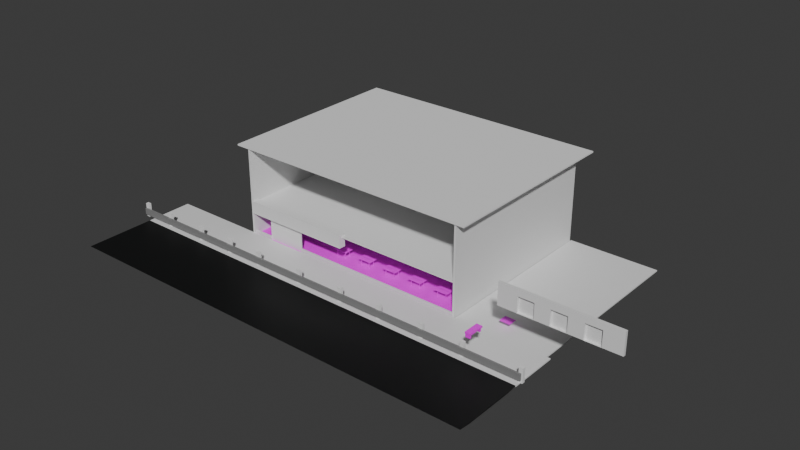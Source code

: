# Source: Card_shop.blend  (saved by Blender 4.1.24; exported with 4.5.12 LTS)
import bpy
from mathutils import Matrix  # noqa: F401  (used for matrix-valued properties, if any)

bpy.ops.wm.read_factory_settings(use_empty=True)
scene = bpy.context.scene
scene.name = 'Scene'

# ---- collections
col_store = bpy.data.collections.new('store'); scene.collection.children.link(col_store)
col_chair = bpy.data.collections.new('chair'); scene.collection.children.link(col_chair)
col_table = bpy.data.collections.new('table'); scene.collection.children.link(col_table)
col_playmat = bpy.data.collections.new('playmat'); scene.collection.children.link(col_playmat)
col_front_store = bpy.data.collections.new('front store'); scene.collection.children.link(col_front_store)

# ---- images (referenced by path relative to the original .blend; pixels are not part of the script)
import os
ASSET_DIR = os.environ.get("B2B_ASSET_DIR", "")  # directory of the original .blend (textures are referenced by path, not embedded)
HERE = os.path.dirname(os.path.abspath(__file__))  # packed textures are extracted next to this script under _unpacked/

def load_image(name, relpath, width, height, colorspace="sRGB"):
    """Load a texture the original file referenced (path relative to the .blend, or extracted next to this script)."""
    p = next((c for c in (os.path.join(HERE, relpath), os.path.join(ASSET_DIR, relpath)) if relpath and os.path.exists(c)), "")
    if p:
        img = bpy.data.images.load(p, check_existing=True)
        img.name = name
    else:  # same state as the original file: an image datablock whose file is absent (Cycles renders it pink)
        img = bpy.data.images.new(name, width, height)
        img.source = "FILE"
        img.filepath = "//" + (relpath or name)
    img.colorspace_settings.name = colorspace
    return img
img_poliigon_slatefloortile_7657_basecolor_jpg = load_image('Poliigon_SlateFloorTile_7657_BaseColor.jpg', 'project texture/2K/Poliigon_SlateFloorTile_7657_BaseColor.jpg', 1024, 1024, 'sRGB')
img_table_col_png = load_image('table_col.png', 'project texture/table/table_col.png', 1024, 1024, 'sRGB')
img_caw_vgv_d_playmat_th_1_0_0_png_001 = load_image('CAW_VGV_D_playmat_th_1_0_0.png.001', 'project pic/CAW_VGV_D_playmat_th_1_0_0.png', 1024, 1024, 'sRGB')
img_vgvc_playmat_th_2_png = load_image('VGVC_playmat_th_2.png', 'project pic/VGVC_playmat_th_2.png', 1024, 1024, 'sRGB')
img_vgv_playmat_th_1_01_png = load_image('vgv_playmat_th_1-01.png', 'project pic/vgv_playmat_th_1-01.png', 1024, 1024, 'sRGB')
img_vgv_shinemon_playmat_th_2_png = load_image('VGV_Shinemon_playmat_th_2.png', 'project pic/VGV_Shinemon_playmat_th_2.png', 1024, 1024, 'sRGB')
img_vgvc_playmat_th_1_png = load_image('VGVC_playmat_th_1.png', 'project pic/VGVC_playmat_th_1.png', 1024, 1024, 'sRGB')

# ---- materials (node trees are filled in below, after node groups)
mat_material = bpy.data.materials.new('Material')
mat_material.alpha_threshold = 0.0
mat_material.use_transparent_shadow = False
mat_material.roughness = 0.5
mat_material.line_color = (0.0, 0.0, 0.0, 1.0)
mat_street = bpy.data.materials.new('street')
mat_street.use_transparent_shadow = False
mat_counter = bpy.data.materials.new('counter')
mat_counter.use_transparent_shadow = False
mat_material_001 = bpy.data.materials.new('Material.001')
mat_material_001.alpha_threshold = 0.0
mat_material_001.use_transparent_shadow = False
mat_material_001.roughness = 0.5
mat_material_001.line_color = (0.0, 0.0, 0.0, 1.0)
mat_table = bpy.data.materials.new('table')
mat_table.use_transparent_shadow = False
mat_playmat1 = bpy.data.materials.new('playmat1')
mat_playmat1.use_transparent_shadow = False
mat_playmat2 = bpy.data.materials.new('playmat2')
mat_playmat2.use_transparent_shadow = False
mat_playmat3 = bpy.data.materials.new('playmat3')
mat_playmat3.use_transparent_shadow = False
mat_playmat4 = bpy.data.materials.new('playmat4')
mat_playmat4.use_transparent_shadow = False
mat_playmat5 = bpy.data.materials.new('playmat5')
mat_playmat5.use_transparent_shadow = False
mat_bar = bpy.data.materials.new('bar')
mat_bar.use_transparent_shadow = False

# ---- material node trees
mat_material.use_nodes = True; mat_material.node_tree.nodes.clear()
_N = mat_material.node_tree.nodes; _L = mat_material.node_tree.links
n0 = _N.new('ShaderNodeOutputMaterial'); n0.name = 'Material Output'; n0.location = (300, 300)
n1 = _N.new('ShaderNodeBsdfPrincipled'); n1.name = 'Principled BSDF'; n1.location = (10, 300)
n1.inputs[3].default_value = 1.45
_L.new(n1.outputs[0], n0.inputs[0])
n0.is_active_output = True
mat_street.use_nodes = True; mat_street.node_tree.nodes.clear()
_N = mat_street.node_tree.nodes; _L = mat_street.node_tree.links
n0 = _N.new('ShaderNodeBsdfPrincipled'); n0.name = 'Principled BSDF'; n0.location = (10, 300)
n0.inputs[0].default_value = (0.003567, 0.003937, 0.004038, 1.0)
n1 = _N.new('ShaderNodeOutputMaterial'); n1.name = 'Material Output'; n1.location = (300, 300)
_L.new(n0.outputs[0], n1.inputs[0])
n1.is_active_output = True
mat_counter.use_nodes = True; mat_counter.node_tree.nodes.clear()
_N = mat_counter.node_tree.nodes; _L = mat_counter.node_tree.links
n0 = _N.new('ShaderNodeBsdfPrincipled'); n0.name = 'Principled BSDF'; n0.location = (10, 300)
n0.inputs[0].default_value = (0.8003, 0.201, 0.3631, 1.0)
n1 = _N.new('ShaderNodeOutputMaterial'); n1.name = 'Material Output'; n1.location = (300, 300)
_L.new(n0.outputs[0], n1.inputs[0])
n1.is_active_output = True
mat_material_001.use_nodes = True; mat_material_001.node_tree.nodes.clear()
_N = mat_material_001.node_tree.nodes; _L = mat_material_001.node_tree.links
n0 = _N.new('ShaderNodeOutputMaterial'); n0.name = 'Material Output'; n0.location = (391, 209)
n1 = _N.new('ShaderNodeBsdfPrincipled'); n1.name = 'Principled BSDF'; n1.location = (101, 209)
n1.inputs[3].default_value = 1.45
n2 = _N.new('ShaderNodeTexImage'); n2.name = 'Image Texture'; n2.location = (-189, 189)
n2.image = img_poliigon_slatefloortile_7657_basecolor_jpg
_L.new(n1.outputs[0], n0.inputs[0])
_L.new(n2.outputs[0], n1.inputs[0])
n0.is_active_output = True
mat_table.use_nodes = True; mat_table.node_tree.nodes.clear()
_N = mat_table.node_tree.nodes; _L = mat_table.node_tree.links
n0 = _N.new('ShaderNodeBsdfPrincipled'); n0.name = 'Principled BSDF'; n0.location = (10, 300)
n1 = _N.new('ShaderNodeOutputMaterial'); n1.name = 'Material Output'; n1.location = (300, 300)
n2 = _N.new('ShaderNodeTexImage'); n2.name = 'Image Texture'; n2.location = (-280, 280)
n2.image = img_table_col_png
_L.new(n0.outputs[0], n1.inputs[0])
_L.new(n2.outputs[0], n0.inputs[0])
n1.is_active_output = True
mat_playmat1.use_nodes = True; mat_playmat1.node_tree.nodes.clear()
_N = mat_playmat1.node_tree.nodes; _L = mat_playmat1.node_tree.links
n0 = _N.new('ShaderNodeBsdfPrincipled'); n0.name = 'Principled BSDF'; n0.location = (10, 300)
n1 = _N.new('ShaderNodeOutputMaterial'); n1.name = 'Material Output'; n1.location = (300, 300)
n2 = _N.new('ShaderNodeTexImage'); n2.name = 'Image Texture'; n2.location = (-280, 275)
n2.image = img_caw_vgv_d_playmat_th_1_0_0_png_001
_L.new(n0.outputs[0], n1.inputs[0])
_L.new(n2.outputs[0], n0.inputs[0])
n1.is_active_output = True
mat_playmat2.use_nodes = True; mat_playmat2.node_tree.nodes.clear()
_N = mat_playmat2.node_tree.nodes; _L = mat_playmat2.node_tree.links
n0 = _N.new('ShaderNodeBsdfPrincipled'); n0.name = 'Principled BSDF'; n0.location = (10, 300)
n1 = _N.new('ShaderNodeOutputMaterial'); n1.name = 'Material Output'; n1.location = (300, 300)
n2 = _N.new('ShaderNodeTexImage'); n2.name = 'Image Texture'; n2.location = (-280, 280)
n2.image = img_vgvc_playmat_th_2_png
_L.new(n0.outputs[0], n1.inputs[0])
_L.new(n2.outputs[0], n0.inputs[0])
n1.is_active_output = True
mat_playmat3.use_nodes = True; mat_playmat3.node_tree.nodes.clear()
_N = mat_playmat3.node_tree.nodes; _L = mat_playmat3.node_tree.links
n0 = _N.new('ShaderNodeBsdfPrincipled'); n0.name = 'Principled BSDF'; n0.location = (10, 300)
n1 = _N.new('ShaderNodeOutputMaterial'); n1.name = 'Material Output'; n1.location = (300, 300)
n2 = _N.new('ShaderNodeTexImage'); n2.name = 'Image Texture'; n2.location = (-280, 280)
n2.image = img_vgv_playmat_th_1_01_png
_L.new(n0.outputs[0], n1.inputs[0])
_L.new(n2.outputs[0], n0.inputs[0])
n1.is_active_output = True
mat_playmat4.use_nodes = True; mat_playmat4.node_tree.nodes.clear()
_N = mat_playmat4.node_tree.nodes; _L = mat_playmat4.node_tree.links
n0 = _N.new('ShaderNodeBsdfPrincipled'); n0.name = 'Principled BSDF'; n0.location = (10, 300)
n1 = _N.new('ShaderNodeOutputMaterial'); n1.name = 'Material Output'; n1.location = (300, 300)
n2 = _N.new('ShaderNodeTexImage'); n2.name = 'Image Texture'; n2.location = (-280, 280)
n2.image = img_vgv_shinemon_playmat_th_2_png
_L.new(n0.outputs[0], n1.inputs[0])
_L.new(n2.outputs[0], n0.inputs[0])
n1.is_active_output = True
mat_playmat5.use_nodes = True; mat_playmat5.node_tree.nodes.clear()
_N = mat_playmat5.node_tree.nodes; _L = mat_playmat5.node_tree.links
n0 = _N.new('ShaderNodeBsdfPrincipled'); n0.name = 'Principled BSDF'; n0.location = (10, 300)
n1 = _N.new('ShaderNodeOutputMaterial'); n1.name = 'Material Output'; n1.location = (300, 300)
n2 = _N.new('ShaderNodeTexImage'); n2.name = 'Image Texture'; n2.location = (-280, 280)
n2.image = img_vgvc_playmat_th_1_png
_L.new(n0.outputs[0], n1.inputs[0])
_L.new(n2.outputs[0], n0.inputs[0])
n1.is_active_output = True
mat_bar.use_nodes = True; mat_bar.node_tree.nodes.clear()
_N = mat_bar.node_tree.nodes; _L = mat_bar.node_tree.links
n0 = _N.new('ShaderNodeBsdfPrincipled'); n0.name = 'Principled BSDF'; n0.location = (10, 300)
n0.inputs[0].default_value = (0.2247, 0.2247, 0.2247, 1.0)
n1 = _N.new('ShaderNodeOutputMaterial'); n1.name = 'Material Output'; n1.location = (300, 300)
_L.new(n0.outputs[0], n1.inputs[0])
n1.is_active_output = True

# ---- world
world_world = bpy.data.worlds.new('World'); scene.world = world_world
world_world.use_nodes = True; world_world.node_tree.nodes.clear()
_N = world_world.node_tree.nodes; _L = world_world.node_tree.links
n0 = _N.new('ShaderNodeOutputWorld'); n0.name = 'World Output'; n0.location = (300, 300)
n1 = _N.new('ShaderNodeBackground'); n1.name = 'Background'; n1.location = (10, 300)
n1.inputs[0].default_value = (0.05088, 0.05088, 0.05088, 1.0)
_L.new(n1.outputs[0], n0.inputs[0])
n0.is_active_output = True
world_world.color = (0.05088, 0.05088, 0.05088)
world_world.use_sun_shadow = False
world_world.sun_shadow_jitter_overblur = 0.0

# ---- meshes
me_cube_001 = bpy.data.meshes.new('Cube.001')
me_cube_001.from_pydata([(1.224, 1.662, -0.9831), (1.224, 1.662, -1.002), (1.224, -1.662, -0.9831), (1.224, -1.662, -1.002), (-1.224, 1.662, -0.9831), (-1.224, 1.662, -1.002), (-1.224, -1.662, -0.9831), (-1.224, -1.662, -1.002)], [], [(0, 4, 6, 2), (3, 2, 6, 7), (7, 6, 4, 5), (5, 1, 3, 7), (1, 0, 2, 3), (5, 4, 0, 1)])
_uv = me_cube_001.uv_layers.new(name='UVMap')
_uv.uv.foreach_set('vector', [0.625, 0.5, 0.875, 0.5, 0.875, 0.75, 0.625, 0.75, 0.375, 0.75, 0.625, 0.75, 0.625, 1.0, 0.375, 1.0, 0.375, 0.0, 0.625, 0.0, 0.625, 0.25, 0.375, 0.25, 0.125, 0.5, 0.375, 0.5, 0.375, 0.75, 0.125, 0.75, 0.375, 0.5, 0.625, 0.5, 0.625, 0.75, 0.375, 0.75, 0.375, 0.25, 0.625, 0.25, 0.625, 0.5, 0.375, 0.5])
me_cube_001.materials.append(mat_material)
me_cube_001.use_mirror_vertex_groups = False
me_cube_001.update()
me_cube_022 = bpy.data.meshes.new('Cube.022')
me_cube_022.from_pydata([(1.224, 2.428, -0.9831), (1.224, 1.662, -1.002), (1.224, -2.428, -0.9831), (1.224, -1.662, -1.002), (-1.224, 2.428, -0.9831), (-1.224, 1.662, -1.002), (-1.224, -2.428, -0.9831), (-1.224, -1.662, -1.002)], [], [(0, 4, 6, 2), (3, 2, 6, 7), (7, 6, 4, 5), (5, 1, 3, 7), (1, 0, 2, 3), (5, 4, 0, 1)])
me_cube_022.polygons.foreach_set('material_index', [1, 1, 1, 1, 1, 1])
_uv = me_cube_022.uv_layers.new(name='UVMap')
_uv.uv.foreach_set('vector', [0.625, 0.5, 0.875, 0.5, 0.875, 0.75, 0.625, 0.75, 0.375, 0.75, 0.625, 0.75, 0.625, 1.0, 0.375, 1.0, 0.375, 0.0, 0.625, 0.0, 0.625, 0.25, 0.375, 0.25, 0.125, 0.5, 0.375, 0.5, 0.375, 0.75, 0.125, 0.75, 0.375, 0.5, 0.625, 0.5, 0.625, 0.75, 0.375, 0.75, 0.375, 0.25, 0.625, 0.25, 0.625, 0.5, 0.375, 0.5])
me_cube_022.materials.append(mat_material)
me_cube_022.materials.append(mat_street)
me_cube_022.use_mirror_vertex_groups = False
me_cube_022.update()
me_cube_044 = bpy.data.meshes.new('Cube.044')
me_cube_044.from_pydata([(1.224, 1.662, -0.9831), (1.224, 1.662, -1.002), (1.224, -1.662, -0.9831), (1.224, -1.662, -1.002), (-1.224, 1.662, -0.9831), (-1.224, 1.662, -1.002), (-1.224, -1.662, -0.9831), (-1.224, -1.662, -1.002)], [], [(0, 4, 6, 2), (3, 2, 6, 7), (7, 6, 4, 5), (5, 1, 3, 7), (1, 0, 2, 3), (5, 4, 0, 1)])
_uv = me_cube_044.uv_layers.new(name='UVMap')
_uv.uv.foreach_set('vector', [0.625, 0.5, 0.875, 0.5, 0.875, 0.75, 0.625, 0.75, 0.375, 0.75, 0.625, 0.75, 0.625, 1.0, 0.375, 1.0, 0.375, 0.0, 0.625, 0.0, 0.625, 0.25, 0.375, 0.25, 0.125, 0.5, 0.375, 0.5, 0.375, 0.75, 0.125, 0.75, 0.375, 0.5, 0.625, 0.5, 0.625, 0.75, 0.375, 0.75, 0.375, 0.25, 0.625, 0.25, 0.625, 0.5, 0.375, 0.5])
me_cube_044.materials.append(mat_material)
me_cube_044.use_mirror_vertex_groups = False
me_cube_044.update()
me_cube_002 = bpy.data.meshes.new('Cube.002')
me_cube_002.from_pydata([(1.0, 9.453, 13.52), (1.0, 9.453, -1.0), (1.0, -12.74, 13.52), (1.0, -12.74, -1.0), (0.5282, 9.453, 13.52), (0.5282, 9.453, -1.0), (0.5282, -12.74, 13.52), (0.5282, -12.74, -1.0)], [], [(0, 4, 6, 2), (3, 2, 6, 7), (7, 6, 4, 5), (5, 1, 3, 7), (1, 0, 2, 3), (5, 4, 0, 1)])
_uv = me_cube_002.uv_layers.new(name='UVMap')
_uv.uv.foreach_set('vector', [0.625, 0.5, 0.875, 0.5, 0.875, 0.75, 0.625, 0.75, 0.375, 0.75, 0.625, 0.75, 0.625, 1.0, 0.375, 1.0, 0.375, 0.0, 0.625, 0.0, 0.625, 0.25, 0.375, 0.25, 0.125, 0.5, 0.375, 0.5, 0.375, 0.75, 0.125, 0.75, 0.375, 0.5, 0.625, 0.5, 0.625, 0.75, 0.375, 0.75, 0.375, 0.25, 0.625, 0.25, 0.625, 0.5, 0.375, 0.5])
me_cube_002.materials.append(mat_material)
me_cube_002.use_mirror_vertex_groups = False
me_cube_002.update()
me_cube_003 = bpy.data.meshes.new('Cube.003')
me_cube_003.from_pydata([(1.0, 9.453, 13.52), (1.0, 9.453, -1.0), (1.0, -12.74, 13.52), (1.0, -12.74, -1.0), (0.5282, 9.453, 13.52), (0.5282, 9.453, -1.0), (0.5282, -12.74, 13.52), (0.5282, -12.74, -1.0)], [], [(0, 4, 6, 2), (3, 2, 6, 7), (7, 6, 4, 5), (5, 1, 3, 7), (1, 0, 2, 3), (5, 4, 0, 1)])
_uv = me_cube_003.uv_layers.new(name='UVMap')
_uv.uv.foreach_set('vector', [0.625, 0.5, 0.875, 0.5, 0.875, 0.75, 0.625, 0.75, 0.375, 0.75, 0.625, 0.75, 0.625, 1.0, 0.375, 1.0, 0.375, 0.0, 0.625, 0.0, 0.625, 0.25, 0.375, 0.25, 0.125, 0.5, 0.375, 0.5, 0.375, 0.75, 0.125, 0.75, 0.375, 0.5, 0.625, 0.5, 0.625, 0.75, 0.375, 0.75, 0.375, 0.25, 0.625, 0.25, 0.625, 0.5, 0.375, 0.5])
me_cube_003.materials.append(mat_material)
me_cube_003.use_mirror_vertex_groups = False
me_cube_003.update()
me_cube_004 = bpy.data.meshes.new('Cube.004')
me_cube_004.from_pydata([(1.0, 13.09, 13.52), (1.0, 13.23, -1.428), (1.0, -15.15, 13.52), (1.0, -15.29, -1.236), (0.5282, 13.09, 13.52), (0.5282, 13.23, -1.428), (0.5282, -15.15, 13.52), (0.5282, -15.29, -1.236)], [], [(0, 4, 6, 2), (3, 2, 6, 7), (7, 6, 4, 5), (5, 1, 3, 7), (1, 0, 2, 3), (5, 4, 0, 1)])
_uv = me_cube_004.uv_layers.new(name='UVMap')
_uv.uv.foreach_set('vector', [0.625, 0.5, 0.875, 0.5, 0.875, 0.75, 0.625, 0.75, 0.375, 0.75, 0.625, 0.75, 0.625, 1.0, 0.375, 1.0, 0.375, 0.0, 0.625, 0.0, 0.625, 0.25, 0.375, 0.25, 0.125, 0.5, 0.375, 0.5, 0.375, 0.75, 0.125, 0.75, 0.375, 0.5, 0.625, 0.5, 0.625, 0.75, 0.375, 0.75, 0.375, 0.25, 0.625, 0.25, 0.625, 0.5, 0.375, 0.5])
me_cube_004.materials.append(mat_material)
me_cube_004.use_mirror_vertex_groups = False
me_cube_004.update()
me_cube_005 = bpy.data.meshes.new('Cube.005')
me_cube_005.from_pydata([(1.0, -1.989, 0.2146), (1.0, -1.989, -1.0), (1.0, -19.98, 0.2146), (1.0, -19.98, -1.0), (0.5282, -1.989, 0.2146), (0.5282, -1.989, -1.0), (0.5282, -19.98, 0.2146), (0.5282, -19.98, -1.0)], [], [(0, 4, 6, 2), (3, 2, 6, 7), (7, 6, 4, 5), (5, 1, 3, 7), (1, 0, 2, 3), (5, 4, 0, 1)])
_uv = me_cube_005.uv_layers.new(name='UVMap')
_uv.uv.foreach_set('vector', [0.625, 0.5, 0.875, 0.5, 0.875, 0.75, 0.625, 0.75, 0.375, 0.75, 0.625, 0.75, 0.625, 1.0, 0.375, 1.0, 0.375, 0.0, 0.625, 0.0, 0.625, 0.25, 0.375, 0.25, 0.125, 0.5, 0.375, 0.5, 0.375, 0.75, 0.125, 0.75, 0.375, 0.5, 0.625, 0.5, 0.625, 0.75, 0.375, 0.75, 0.375, 0.25, 0.625, 0.25, 0.625, 0.5, 0.375, 0.5])
me_cube_005.materials.append(mat_material)
me_cube_005.use_mirror_vertex_groups = False
me_cube_005.update()
me_cube_006 = bpy.data.meshes.new('Cube.006')
me_cube_006.from_pydata([(1.0, 13.09, 0.2146), (1.0, 13.09, -1.0), (1.0, -44.84, 0.2146), (1.0, -44.84, -1.0), (0.5282, 13.09, 0.2146), (0.5282, 13.09, -1.0), (0.5282, -44.84, 0.2146), (0.5282, -44.84, -1.0)], [], [(0, 4, 6, 2), (3, 2, 6, 7), (7, 6, 4, 5), (5, 1, 3, 7), (1, 0, 2, 3), (5, 4, 0, 1)])
_uv = me_cube_006.uv_layers.new(name='UVMap')
_uv.uv.foreach_set('vector', [0.625, 0.5, 0.875, 0.5, 0.875, 0.75, 0.625, 0.75, 0.375, 0.75, 0.625, 0.75, 0.625, 1.0, 0.375, 1.0, 0.375, 0.0, 0.625, 0.0, 0.625, 0.25, 0.375, 0.25, 0.125, 0.5, 0.375, 0.5, 0.375, 0.75, 0.125, 0.75, 0.375, 0.5, 0.625, 0.5, 0.625, 0.75, 0.375, 0.75, 0.375, 0.25, 0.625, 0.25, 0.625, 0.5, 0.375, 0.5])
me_cube_006.materials.append(mat_material)
me_cube_006.use_mirror_vertex_groups = False
me_cube_006.update()
me_cube_007 = bpy.data.meshes.new('Cube.007')
me_cube_007.from_pydata([(1.14, 3.485, 5.096), (1.14, 3.485, 3.191), (1.14, -12.2, 5.096), (1.14, -12.2, 3.191), (0.5282, 4.026, 5.217), (0.5282, 4.026, -1.0), (0.5282, -12.74, 5.217), (0.5282, -12.74, -1.0), (1.14, 4.026, 5.217), (1.14, 4.026, -1.0), (1.14, -12.74, 5.217), (1.14, -12.74, -1.0), (1.026, 3.485, 5.096), (1.026, 3.485, 3.191), (1.026, -12.2, 5.096), (1.026, -12.2, 3.191)], [], [(8, 4, 6, 10), (11, 10, 6, 7), (7, 6, 4, 5), (5, 9, 11, 7), (3, 1, 13, 15), (5, 4, 8, 9), (0, 1, 9, 8), (3, 2, 10, 11), (2, 0, 8, 10), (1, 3, 11, 9), (13, 12, 14, 15), (2, 3, 15, 14), (0, 2, 14, 12), (1, 0, 12, 13)])
_uv = me_cube_007.uv_layers.new(name='UVMap')
_uv.uv.foreach_set('vector', [0.625, 0.5, 0.875, 0.5, 0.875, 0.75, 0.625, 0.75, 0.375, 0.75, 0.625, 0.75, 0.625, 1.0, 0.375, 1.0, 0.375, 0.0, 0.625, 0.0, 0.625, 0.25, 0.375, 0.25, 0.125, 0.5, 0.375, 0.5, 0.375, 0.75, 0.125, 0.75, 0.3967, 0.7419, 0.3967, 0.5081, 0.3967, 0.5081, 0.3967, 0.7419, 0.375, 0.25, 0.625, 0.25, 0.625, 0.5, 0.375, 0.5, 0.6033, 0.5081, 0.3967, 0.5081, 0.375, 0.5, 0.625, 0.5, 0.3967, 0.7419, 0.6033, 0.7419, 0.625, 0.75, 0.375, 0.75, 0.6033, 0.7419, 0.6033, 0.5081, 0.625, 0.5, 0.625, 0.75, 0.3967, 0.5081, 0.3967, 0.7419, 0.375, 0.75, 0.375, 0.5, 0.3967, 0.5081, 0.6033, 0.5081, 0.6033, 0.7419, 0.3967, 0.7419, 0.6033, 0.7419, 0.3967, 0.7419, 0.3967, 0.7419, 0.6033, 0.7419, 0.6033, 0.5081, 0.6033, 0.7419, 0.6033, 0.7419, 0.6033, 0.5081, 0.3967, 0.5081, 0.6033, 0.5081, 0.6033, 0.5081, 0.3967, 0.5081])
me_cube_007.materials.append(mat_material)
me_cube_007.use_mirror_vertex_groups = False
me_cube_007.update()
me_cube_008 = bpy.data.meshes.new('Cube.008')
me_cube_008.from_pydata([(1.0, 2.937, -1.0), (1.0, -12.36, -1.0), (-0.7078, 2.937, -1.0), (-0.7078, -12.36, -1.0), (-1.684, 11.66, -1.0), (-1.684, 6.027, -1.0), (-7.568, 11.66, -1.0), (-7.568, 6.027, -1.0), (1.0, 2.937, 0.7699), (-0.7078, -12.36, 0.7699), (1.0, -12.36, 0.7699), (-0.7078, 2.937, 0.7699), (-1.684, 11.66, 0.7699), (-1.684, 6.027, 0.7699), (-7.568, 11.66, 0.7699), (-7.568, 6.027, 0.7699), (-0.6797, -12.05, 0.7699), (-0.6797, -12.05, 0.8762), (1.028, -12.05, 0.8762), (1.028, 3.247, 0.8762), (-0.6797, 3.247, 0.8762), (-1.656, 6.337, 0.8762), (-1.656, 11.97, 0.8762), (-7.54, 6.337, 0.8762), (-7.54, 11.97, 0.8762), (1.028, 3.247, 0.7699), (1.028, -12.05, 0.7699), (-0.6797, 3.247, 0.7699), (-1.656, 11.97, 0.7699), (-1.656, 6.337, 0.7699), (-7.54, 11.97, 0.7699), (-7.54, 6.337, 0.7699)], [], [(10, 8, 25, 26), (2, 0, 1, 3), (13, 11, 27, 29), (15, 13, 29, 31), (0, 2, 5, 4), (8, 0, 4, 12), (4, 5, 7, 6), (12, 4, 6, 14), (20, 17, 18, 19, 22, 24, 23, 21), (7, 15, 14, 6), (8, 12, 28, 25), (5, 13, 15, 7), (2, 11, 13, 5), (0, 8, 10, 1), (3, 9, 11, 2), (1, 10, 9, 3), (26, 18, 17, 16), (16, 17, 20, 27), (25, 19, 18, 26), (27, 20, 21, 29), (29, 21, 23, 31), (31, 23, 24, 30), (22, 28, 30, 24), (19, 25, 28, 22), (11, 9, 16, 27), (9, 10, 26, 16), (12, 14, 30, 28), (14, 15, 31, 30)])
_uv = me_cube_008.uv_layers.new(name='UVMap')
_uv.uv.foreach_set('vector', [0.6108, 0.75, 0.6108, 0.5, 0.6108, 0.5, 0.6108, 0.75, 0.125, 0.5, 0.375, 0.5, 0.375, 0.75, 0.125, 0.75, 0.6108, 0.25, 0.6108, 0.25, 0.6108, 0.25, 0.6108, 0.25, 0.6108, 0.25, 0.6108, 0.25, 0.6108, 0.25, 0.6108, 0.25, 0.375, 0.5, 0.125, 0.5, 0.125, 0.5, 0.375, 0.5, 0.6108, 0.5, 0.375, 0.5, 0.375, 0.5, 0.6108, 0.5, 0.375, 0.5, 0.125, 0.5, 0.125, 0.5, 0.375, 0.5, 0.6108, 0.5, 0.375, 0.5, 0.375, 0.5, 0.6108, 0.5, 0.875, 0.75, 0.875, 0.75, 0.625, 0.75, 0.625, 0.5, 0.625, 0.5, 0.625, 0.5, 0.875, 0.5, 0.875, 0.5, 0.375, 0.25, 0.6108, 0.25, 0.6108, 0.5, 0.375, 0.5, 0.6108, 0.5, 0.6108, 0.5, 0.6108, 0.5, 0.6108, 0.5, 0.375, 0.25, 0.6108, 0.25, 0.6108, 0.25, 0.375, 0.25, 0.375, 0.25, 0.6108, 0.25, 0.6108, 0.25, 0.375, 0.25, 0.375, 0.5, 0.6108, 0.5, 0.6108, 0.75, 0.375, 0.75, 0.375, 0.0, 0.6108, 0.0, 0.6108, 0.25, 0.375, 0.25, 0.375, 0.75, 0.6108, 0.75, 0.6108, 1.0, 0.375, 1.0, 0.6108, 0.75, 0.625, 0.75, 0.625, 1.0, 0.6108, 1.0, 0.6108, 0.0, 0.625, 0.0, 0.625, 0.25, 0.6108, 0.25, 0.6108, 0.5, 0.625, 0.5, 0.625, 0.75, 0.6108, 0.75, 0.6108, 0.25, 0.625, 0.25, 0.625, 0.25, 0.6108, 0.25, 0.6108, 0.25, 0.625, 0.25, 0.625, 0.25, 0.6108, 0.25, 0.6108, 0.25, 0.625, 0.25, 0.625, 0.5, 0.6108, 0.5, 0.625, 0.5, 0.6108, 0.5, 0.6108, 0.5, 0.625, 0.5, 0.625, 0.5, 0.6108, 0.5, 0.6108, 0.5, 0.625, 0.5, 0.6108, 0.25, 0.6108, 0.0, 0.6108, 0.0, 0.6108, 0.25, 0.6108, 1.0, 0.6108, 0.75, 0.6108, 0.75, 0.6108, 1.0, 0.6108, 0.5, 0.6108, 0.5, 0.6108, 0.5, 0.6108, 0.5, 0.6108, 0.5, 0.6108, 0.25, 0.6108, 0.25, 0.6108, 0.5])
me_cube_008.materials.append(mat_material)
me_cube_008.materials.append(mat_counter)
me_cube_008.use_mirror_vertex_groups = False
me_cube_008.update()
me_cube_012 = bpy.data.meshes.new('Cube.012')
me_cube_012.from_pydata([(-1.0, -1.0, -1.0), (-1.0, -1.0, 3.551), (-1.0, 1.805, -1.0), (-1.0, 1.805, 3.551), (-0.03776, -1.0, -1.0), (-0.03776, -1.0, 3.551), (-0.03776, 1.805, -1.0), (-0.03776, 1.805, 3.551), (-1.0, 0.4168, -1.0), (-1.0, 0.4168, 3.551), (-0.03776, 0.4168, -1.0), (-0.03776, 0.4168, 3.551), (-0.03776, 0.2636, 0.07418), (-0.03776, 0.2636, 3.373), (-0.03776, -0.8673, 3.373), (-0.03776, -0.8673, 0.07418), (-0.03776, 1.672, 0.07418), (-0.03776, 1.672, 3.373), (-0.03776, 0.5701, 3.373), (-0.03776, 0.5701, 0.07418), (-0.1508, 0.2636, 3.373), (-0.1508, 0.2636, 0.07418), (-0.1508, -0.8673, 0.07418), (-0.1508, -0.8673, 3.373), (-0.1508, 1.672, 3.373), (-0.1508, 1.672, 0.07418), (-0.1508, 0.5701, 0.07418), (-0.1508, 0.5701, 3.373), (-0.9867, -6.616, -1.0), (-0.9867, -6.616, 3.551), (-0.9867, -3.811, -1.0), (-0.9867, -3.811, 3.551), (-0.0245, -6.616, -1.0), (-0.0245, -6.616, 3.551), (-0.0245, -3.811, -1.0), (-0.0245, -3.811, 3.551), (-0.9867, -5.199, -1.0), (-0.9867, -5.199, 3.551), (-0.0245, -5.199, -1.0), (-0.0245, -5.199, 3.551), (-0.0245, -5.353, 0.07418), (-0.0245, -5.353, 3.373), (-0.0245, -6.484, 3.373), (-0.0245, -6.484, 0.07418), (-0.0245, -3.944, 0.07418), (-0.0245, -3.944, 3.373), (-0.0245, -5.046, 3.373), (-0.0245, -5.046, 0.07418), (-0.1376, -5.353, 3.373), (-0.1376, -5.353, 0.07418), (-0.1376, -6.484, 0.07418), (-0.1376, -6.484, 3.373), (-0.1376, -3.944, 3.373), (-0.1376, -3.944, 0.07418), (-0.1376, -5.046, 0.07418), (-0.1376, -5.046, 3.373), (-0.9769, -3.826, -1.0), (-0.9769, -3.826, 3.551), (-0.9769, -1.021, -1.0), (-0.9769, -1.021, 3.551), (-0.01469, -3.826, -1.0), (-0.01469, -3.826, 3.551), (-0.01469, -1.021, -1.0), (-0.01469, -1.021, 3.551), (-0.9769, -2.409, -1.0), (-0.9769, -2.409, 3.551), (-0.01469, -2.409, -1.0), (-0.01469, -2.409, 3.551), (-0.01469, -2.562, 0.07418), (-0.01469, -2.562, 3.373), (-0.01469, -3.693, 3.373), (-0.01469, -3.693, 0.07418), (-0.01469, -1.154, 0.07418), (-0.01469, -1.154, 3.373), (-0.01469, -2.256, 3.373), (-0.01469, -2.256, 0.07418), (-0.1278, -2.562, 3.373), (-0.1278, -2.562, 0.07418), (-0.1278, -3.693, 0.07418), (-0.1278, -3.693, 3.373), (-0.1278, -1.154, 3.373), (-0.1278, -1.154, 0.07418), (-0.1278, -2.256, 0.07418), (-0.1278, -2.256, 3.373)], [], [(8, 9, 3, 2), (2, 3, 7, 6), (15, 12, 21, 22), (4, 5, 1, 0), (8, 10, 4, 0), (11, 9, 1, 5), (7, 3, 9, 11), (2, 6, 10, 8), (14, 15, 22, 23), (0, 1, 9, 8), (10, 11, 13, 12), (11, 5, 14, 13), (5, 4, 15, 14), (4, 10, 12, 15), (6, 7, 17, 16), (7, 11, 18, 17), (11, 10, 19, 18), (10, 6, 16, 19), (21, 20, 23, 22), (25, 24, 27, 26), (17, 18, 27, 24), (16, 17, 24, 25), (13, 14, 23, 20), (18, 19, 26, 27), (12, 13, 20, 21), (19, 16, 25, 26), (36, 37, 31, 30), (30, 31, 35, 34), (43, 40, 49, 50), (32, 33, 29, 28), (36, 38, 32, 28), (39, 37, 29, 33), (35, 31, 37, 39), (30, 34, 38, 36), (42, 43, 50, 51), (28, 29, 37, 36), (38, 39, 41, 40), (39, 33, 42, 41), (33, 32, 43, 42), (32, 38, 40, 43), (34, 35, 45, 44), (35, 39, 46, 45), (39, 38, 47, 46), (38, 34, 44, 47), (49, 48, 51, 50), (53, 52, 55, 54), (45, 46, 55, 52), (44, 45, 52, 53), (41, 42, 51, 48), (46, 47, 54, 55), (40, 41, 48, 49), (47, 44, 53, 54), (64, 65, 59, 58), (58, 59, 63, 62), (71, 68, 77, 78), (60, 61, 57, 56), (64, 66, 60, 56), (67, 65, 57, 61), (63, 59, 65, 67), (58, 62, 66, 64), (70, 71, 78, 79), (56, 57, 65, 64), (66, 67, 69, 68), (67, 61, 70, 69), (61, 60, 71, 70), (60, 66, 68, 71), (62, 63, 73, 72), (63, 67, 74, 73), (67, 66, 75, 74), (66, 62, 72, 75), (77, 76, 79, 78), (81, 80, 83, 82), (73, 74, 83, 80), (72, 73, 80, 81), (69, 70, 79, 76), (74, 75, 82, 83), (68, 69, 76, 77), (75, 72, 81, 82)])
_uv = me_cube_012.uv_layers.new(name='UVMap')
_uv.uv.foreach_set('vector', [0.375, 0.1263, 0.625, 0.1263, 0.625, 0.25, 0.375, 0.25, 0.375, 0.25, 0.625, 0.25, 0.625, 0.5, 0.375, 0.5, 0.3833, 0.7365, 0.3833, 0.6372, 0.3833, 0.6372, 0.3833, 0.7365, 0.375, 0.75, 0.625, 0.75, 0.625, 1.0, 0.375, 1.0, 0.125, 0.6237, 0.375, 0.6237, 0.375, 0.75, 0.125, 0.75, 0.625, 0.6237, 0.875, 0.6237, 0.875, 0.75, 0.625, 0.75, 0.625, 0.5, 0.875, 0.5, 0.875, 0.6237, 0.625, 0.6237, 0.125, 0.5, 0.375, 0.5, 0.375, 0.6237, 0.125, 0.6237, 0.6167, 0.7365, 0.3833, 0.7365, 0.3833, 0.7365, 0.6167, 0.7365, 0.375, 0.0, 0.625, 0.0, 0.625, 0.1263, 0.375, 0.1263, 0.375, 0.6237, 0.625, 0.6237, 0.6167, 0.6372, 0.3833, 0.6372, 0.625, 0.6237, 0.625, 0.75, 0.6167, 0.7365, 0.6167, 0.6372, 0.625, 0.75, 0.375, 0.75, 0.3833, 0.7365, 0.6167, 0.7365, 0.375, 0.75, 0.375, 0.6237, 0.3833, 0.6372, 0.3833, 0.7365, 0.375, 0.5, 0.625, 0.5, 0.6167, 0.5135, 0.3833, 0.5135, 0.625, 0.5, 0.625, 0.6237, 0.6167, 0.6103, 0.6167, 0.5135, 0.625, 0.6237, 0.375, 0.6237, 0.3833, 0.6103, 0.6167, 0.6103, 0.375, 0.6237, 0.375, 0.5, 0.3833, 0.5135, 0.3833, 0.6103, 0.3833, 0.6372, 0.6167, 0.6372, 0.6167, 0.7365, 0.3833, 0.7365, 0.3833, 0.5135, 0.6167, 0.5135, 0.6167, 0.6103, 0.3833, 0.6103, 0.6167, 0.5135, 0.6167, 0.6103, 0.6167, 0.6103, 0.6167, 0.5135, 0.3833, 0.5135, 0.6167, 0.5135, 0.6167, 0.5135, 0.3833, 0.5135, 0.6167, 0.6372, 0.6167, 0.7365, 0.6167, 0.7365, 0.6167, 0.6372, 0.6167, 0.6103, 0.3833, 0.6103, 0.3833, 0.6103, 0.6167, 0.6103, 0.3833, 0.6372, 0.6167, 0.6372, 0.6167, 0.6372, 0.3833, 0.6372, 0.3833, 0.6103, 0.3833, 0.5135, 0.3833, 0.5135, 0.3833, 0.6103, 0.375, 0.1263, 0.625, 0.1263, 0.625, 0.25, 0.375, 0.25, 0.375, 0.25, 0.625, 0.25, 0.625, 0.5, 0.375, 0.5, 0.3833, 0.7365, 0.3833, 0.6372, 0.3833, 0.6372, 0.3833, 0.7365, 0.375, 0.75, 0.625, 0.75, 0.625, 1.0, 0.375, 1.0, 0.125, 0.6237, 0.375, 0.6237, 0.375, 0.75, 0.125, 0.75, 0.625, 0.6237, 0.875, 0.6237, 0.875, 0.75, 0.625, 0.75, 0.625, 0.5, 0.875, 0.5, 0.875, 0.6237, 0.625, 0.6237, 0.125, 0.5, 0.375, 0.5, 0.375, 0.6237, 0.125, 0.6237, 0.6167, 0.7365, 0.3833, 0.7365, 0.3833, 0.7365, 0.6167, 0.7365, 0.375, 0.0, 0.625, 0.0, 0.625, 0.1263, 0.375, 0.1263, 0.375, 0.6237, 0.625, 0.6237, 0.6167, 0.6372, 0.3833, 0.6372, 0.625, 0.6237, 0.625, 0.75, 0.6167, 0.7365, 0.6167, 0.6372, 0.625, 0.75, 0.375, 0.75, 0.3833, 0.7365, 0.6167, 0.7365, 0.375, 0.75, 0.375, 0.6237, 0.3833, 0.6372, 0.3833, 0.7365, 0.375, 0.5, 0.625, 0.5, 0.6167, 0.5135, 0.3833, 0.5135, 0.625, 0.5, 0.625, 0.6237, 0.6167, 0.6103, 0.6167, 0.5135, 0.625, 0.6237, 0.375, 0.6237, 0.3833, 0.6103, 0.6167, 0.6103, 0.375, 0.6237, 0.375, 0.5, 0.3833, 0.5135, 0.3833, 0.6103, 0.3833, 0.6372, 0.6167, 0.6372, 0.6167, 0.7365, 0.3833, 0.7365, 0.3833, 0.5135, 0.6167, 0.5135, 0.6167, 0.6103, 0.3833, 0.6103, 0.6167, 0.5135, 0.6167, 0.6103, 0.6167, 0.6103, 0.6167, 0.5135, 0.3833, 0.5135, 0.6167, 0.5135, 0.6167, 0.5135, 0.3833, 0.5135, 0.6167, 0.6372, 0.6167, 0.7365, 0.6167, 0.7365, 0.6167, 0.6372, 0.6167, 0.6103, 0.3833, 0.6103, 0.3833, 0.6103, 0.6167, 0.6103, 0.3833, 0.6372, 0.6167, 0.6372, 0.6167, 0.6372, 0.3833, 0.6372, 0.3833, 0.6103, 0.3833, 0.5135, 0.3833, 0.5135, 0.3833, 0.6103, 0.375, 0.1263, 0.625, 0.1263, 0.625, 0.25, 0.375, 0.25, 0.375, 0.25, 0.625, 0.25, 0.625, 0.5, 0.375, 0.5, 0.3833, 0.7365, 0.3833, 0.6372, 0.3833, 0.6372, 0.3833, 0.7365, 0.375, 0.75, 0.625, 0.75, 0.625, 1.0, 0.375, 1.0, 0.125, 0.6237, 0.375, 0.6237, 0.375, 0.75, 0.125, 0.75, 0.625, 0.6237, 0.875, 0.6237, 0.875, 0.75, 0.625, 0.75, 0.625, 0.5, 0.875, 0.5, 0.875, 0.6237, 0.625, 0.6237, 0.125, 0.5, 0.375, 0.5, 0.375, 0.6237, 0.125, 0.6237, 0.6167, 0.7365, 0.3833, 0.7365, 0.3833, 0.7365, 0.6167, 0.7365, 0.375, 0.0, 0.625, 0.0, 0.625, 0.1263, 0.375, 0.1263, 0.375, 0.6237, 0.625, 0.6237, 0.6167, 0.6372, 0.3833, 0.6372, 0.625, 0.6237, 0.625, 0.75, 0.6167, 0.7365, 0.6167, 0.6372, 0.625, 0.75, 0.375, 0.75, 0.3833, 0.7365, 0.6167, 0.7365, 0.375, 0.75, 0.375, 0.6237, 0.3833, 0.6372, 0.3833, 0.7365, 0.375, 0.5, 0.625, 0.5, 0.6167, 0.5135, 0.3833, 0.5135, 0.625, 0.5, 0.625, 0.6237, 0.6167, 0.6103, 0.6167, 0.5135, 0.625, 0.6237, 0.375, 0.6237, 0.3833, 0.6103, 0.6167, 0.6103, 0.375, 0.6237, 0.375, 0.5, 0.3833, 0.5135, 0.3833, 0.6103, 0.3833, 0.6372, 0.6167, 0.6372, 0.6167, 0.7365, 0.3833, 0.7365, 0.3833, 0.5135, 0.6167, 0.5135, 0.6167, 0.6103, 0.3833, 0.6103, 0.6167, 0.5135, 0.6167, 0.6103, 0.6167, 0.6103, 0.6167, 0.5135, 0.3833, 0.5135, 0.6167, 0.5135, 0.6167, 0.5135, 0.3833, 0.5135, 0.6167, 0.6372, 0.6167, 0.7365, 0.6167, 0.7365, 0.6167, 0.6372, 0.6167, 0.6103, 0.3833, 0.6103, 0.3833, 0.6103, 0.6167, 0.6103, 0.3833, 0.6372, 0.6167, 0.6372, 0.6167, 0.6372, 0.3833, 0.6372, 0.3833, 0.6103, 0.3833, 0.5135, 0.3833, 0.5135, 0.3833, 0.6103])
me_cube_012.update()
me_cube_018 = bpy.data.meshes.new('Cube.018')
me_cube_018.from_pydata([(2.172, 14.35, 1.819), (2.172, 14.35, -1.47), (2.172, -80.79, 1.819), (2.172, -80.79, -1.47), (0.3065, 14.35, 1.819), (0.3065, 14.35, -1.5), (0.3065, -80.79, 1.819), (0.3065, -80.79, -1.5)], [], [(0, 4, 6, 2), (3, 2, 6, 7), (7, 6, 4, 5), (5, 1, 3, 7), (1, 0, 2, 3), (5, 4, 0, 1)])
_uv = me_cube_018.uv_layers.new(name='UVMap')
_uv.uv.foreach_set('vector', [0.625, 0.5, 0.875, 0.5, 0.875, 0.75, 0.625, 0.75, 0.375, 0.75, 0.625, 0.75, 0.625, 1.0, 0.375, 1.0, 0.375, 0.0, 0.625, 0.0, 0.625, 0.25, 0.375, 0.25, 0.125, 0.5, 0.375, 0.5, 0.375, 0.75, 0.125, 0.75, 0.375, 0.5, 0.625, 0.5, 0.625, 0.75, 0.375, 0.75, 0.375, 0.25, 0.625, 0.25, 0.625, 0.5, 0.375, 0.5])
me_cube_018.materials.append(mat_material)
me_cube_018.use_mirror_vertex_groups = False
me_cube_018.update()
me_cube_019 = bpy.data.meshes.new('Cube.019')
me_cube_019.from_pydata([(0.721, -4.219, -1.0), (-6.951, -4.219, 7.016), (0.721, 1.0, -1.0), (-6.951, 1.0, 7.016), (11.18, -4.219, -1.0), (0.7063, -4.219, 7.016), (11.18, 1.0, -1.0), (0.7063, 1.0, 7.016)], [], [(0, 1, 3, 2), (2, 3, 7, 6), (6, 7, 5, 4), (4, 5, 1, 0), (2, 6, 4, 0), (7, 3, 1, 5)])
_uv = me_cube_019.uv_layers.new(name='UVMap')
_uv.uv.foreach_set('vector', [0.375, 0.0, 0.625, 0.0, 0.625, 0.25, 0.375, 0.25, 0.375, 0.25, 0.625, 0.25, 0.625, 0.5, 0.375, 0.5, 0.375, 0.5, 0.625, 0.5, 0.625, 0.75, 0.375, 0.75, 0.375, 0.75, 0.625, 0.75, 0.625, 1.0, 0.375, 1.0, 0.125, 0.5, 0.375, 0.5, 0.375, 0.75, 0.125, 0.75, 0.625, 0.5, 0.875, 0.5, 0.875, 0.75, 0.625, 0.75])
me_cube_019.update()
me_cube_020 = bpy.data.meshes.new('Cube.020')
me_cube_020.from_pydata([(-1.0, -14.77, -1.0), (-1.0, -14.77, -0.646), (-1.0, 1.0, -1.0), (-1.0, 1.0, -0.646), (26.66, -14.77, -1.0), (26.66, -14.77, -0.646), (26.66, 1.0, -1.0), (26.66, 1.0, -0.646)], [], [(0, 1, 3, 2), (2, 3, 7, 6), (6, 7, 5, 4), (4, 5, 1, 0), (2, 6, 4, 0), (7, 3, 1, 5)])
_uv = me_cube_020.uv_layers.new(name='UVMap')
_uv.uv.foreach_set('vector', [0.375, 0.0, 0.625, 0.0, 0.625, 0.25, 0.375, 0.25, 0.375, 0.25, 0.625, 0.25, 0.625, 0.5, 0.375, 0.5, 0.375, 0.5, 0.625, 0.5, 0.625, 0.75, 0.375, 0.75, 0.375, 0.75, 0.625, 0.75, 0.625, 1.0, 0.375, 1.0, 0.125, 0.5, 0.375, 0.5, 0.375, 0.75, 0.125, 0.75, 0.625, 0.5, 0.875, 0.5, 0.875, 0.75, 0.625, 0.75])
me_cube_020.update()
me_cube_021 = bpy.data.meshes.new('Cube.021')
me_cube_021.from_pydata([(-1.0, -1.0, -1.0), (-1.0, -1.0, 3.551), (-1.0, 1.805, -1.0), (-1.0, 1.805, 3.551), (-0.03776, -1.0, -1.0), (-0.03776, -1.0, 3.551), (-0.03776, 1.805, -1.0), (-0.03776, 1.805, 3.551), (-1.0, 0.4168, -1.0), (-1.0, 0.4168, 3.551), (-0.03776, 0.4168, -1.0), (-0.03776, 0.4168, 3.551), (-0.03776, 0.2636, 0.07418), (-0.03776, 0.2636, 3.373), (-0.03776, -0.8673, 3.373), (-0.03776, -0.8673, 0.07418), (-0.03776, 1.672, 0.07418), (-0.03776, 1.672, 3.373), (-0.03776, 0.5701, 3.373), (-0.03776, 0.5701, 0.07418), (-0.1508, 0.2636, 3.373), (-0.1508, 0.2636, 0.07418), (-0.1508, -0.8673, 0.07418), (-0.1508, -0.8673, 3.373), (-0.1508, 1.672, 3.373), (-0.1508, 1.672, 0.07418), (-0.1508, 0.5701, 0.07418), (-0.1508, 0.5701, 3.373)], [], [(8, 9, 3, 2), (2, 3, 7, 6), (15, 12, 21, 22), (4, 5, 1, 0), (8, 10, 4, 0), (11, 9, 1, 5), (7, 3, 9, 11), (2, 6, 10, 8), (14, 15, 22, 23), (0, 1, 9, 8), (10, 11, 13, 12), (11, 5, 14, 13), (5, 4, 15, 14), (4, 10, 12, 15), (6, 7, 17, 16), (7, 11, 18, 17), (11, 10, 19, 18), (10, 6, 16, 19), (21, 20, 23, 22), (25, 24, 27, 26), (17, 18, 27, 24), (16, 17, 24, 25), (13, 14, 23, 20), (18, 19, 26, 27), (12, 13, 20, 21), (19, 16, 25, 26)])
_uv = me_cube_021.uv_layers.new(name='UVMap')
_uv.uv.foreach_set('vector', [0.375, 0.1263, 0.625, 0.1263, 0.625, 0.25, 0.375, 0.25, 0.375, 0.25, 0.625, 0.25, 0.625, 0.5, 0.375, 0.5, 0.3833, 0.7365, 0.3833, 0.6372, 0.3833, 0.6372, 0.3833, 0.7365, 0.375, 0.75, 0.625, 0.75, 0.625, 1.0, 0.375, 1.0, 0.125, 0.6237, 0.375, 0.6237, 0.375, 0.75, 0.125, 0.75, 0.625, 0.6237, 0.875, 0.6237, 0.875, 0.75, 0.625, 0.75, 0.625, 0.5, 0.875, 0.5, 0.875, 0.6237, 0.625, 0.6237, 0.125, 0.5, 0.375, 0.5, 0.375, 0.6237, 0.125, 0.6237, 0.6167, 0.7365, 0.3833, 0.7365, 0.3833, 0.7365, 0.6167, 0.7365, 0.375, 0.0, 0.625, 0.0, 0.625, 0.1263, 0.375, 0.1263, 0.375, 0.6237, 0.625, 0.6237, 0.6167, 0.6372, 0.3833, 0.6372, 0.625, 0.6237, 0.625, 0.75, 0.6167, 0.7365, 0.6167, 0.6372, 0.625, 0.75, 0.375, 0.75, 0.3833, 0.7365, 0.6167, 0.7365, 0.375, 0.75, 0.375, 0.6237, 0.3833, 0.6372, 0.3833, 0.7365, 0.375, 0.5, 0.625, 0.5, 0.6167, 0.5135, 0.3833, 0.5135, 0.625, 0.5, 0.625, 0.6237, 0.6167, 0.6103, 0.6167, 0.5135, 0.625, 0.6237, 0.375, 0.6237, 0.3833, 0.6103, 0.6167, 0.6103, 0.375, 0.6237, 0.375, 0.5, 0.3833, 0.5135, 0.3833, 0.6103, 0.3833, 0.6372, 0.6167, 0.6372, 0.6167, 0.7365, 0.3833, 0.7365, 0.3833, 0.5135, 0.6167, 0.5135, 0.6167, 0.6103, 0.3833, 0.6103, 0.6167, 0.5135, 0.6167, 0.6103, 0.6167, 0.6103, 0.6167, 0.5135, 0.3833, 0.5135, 0.6167, 0.5135, 0.6167, 0.5135, 0.3833, 0.5135, 0.6167, 0.6372, 0.6167, 0.7365, 0.6167, 0.7365, 0.6167, 0.6372, 0.6167, 0.6103, 0.3833, 0.6103, 0.3833, 0.6103, 0.6167, 0.6103, 0.3833, 0.6372, 0.6167, 0.6372, 0.6167, 0.6372, 0.3833, 0.6372, 0.3833, 0.6103, 0.3833, 0.5135, 0.3833, 0.5135, 0.3833, 0.6103])
me_cube_021.update()
me_cube_024 = bpy.data.meshes.new('Cube.024')
me_cube_024.from_pydata([(-1.0, -1.0, -1.0), (-1.0, -1.0, 3.551), (-1.0, 1.805, -1.0), (-1.0, 1.805, 3.551), (-0.03776, -1.0, -1.0), (-0.03776, -1.0, 3.551), (-0.03776, 1.805, -1.0), (-0.03776, 1.805, 3.551), (-1.0, 0.4168, -1.0), (-1.0, 0.4168, 3.551), (-0.03776, 0.4168, -1.0), (-0.03776, 0.4168, 3.551), (-0.03776, 0.2636, 0.07418), (-0.03776, 0.2636, 3.373), (-0.03776, -0.8673, 3.373), (-0.03776, -0.8673, 0.07418), (-0.03776, 1.672, 0.07418), (-0.03776, 1.672, 3.373), (-0.03776, 0.5701, 3.373), (-0.03776, 0.5701, 0.07418), (-0.1508, 0.2636, 3.373), (-0.1508, 0.2636, 0.07418), (-0.1508, -0.8673, 0.07418), (-0.1508, -0.8673, 3.373), (-0.1508, 1.672, 3.373), (-0.1508, 1.672, 0.07418), (-0.1508, 0.5701, 0.07418), (-0.1508, 0.5701, 3.373)], [], [(8, 9, 3, 2), (2, 3, 7, 6), (15, 12, 21, 22), (4, 5, 1, 0), (8, 10, 4, 0), (11, 9, 1, 5), (7, 3, 9, 11), (2, 6, 10, 8), (14, 15, 22, 23), (0, 1, 9, 8), (10, 11, 13, 12), (11, 5, 14, 13), (5, 4, 15, 14), (4, 10, 12, 15), (6, 7, 17, 16), (7, 11, 18, 17), (11, 10, 19, 18), (10, 6, 16, 19), (21, 20, 23, 22), (25, 24, 27, 26), (17, 18, 27, 24), (16, 17, 24, 25), (13, 14, 23, 20), (18, 19, 26, 27), (12, 13, 20, 21), (19, 16, 25, 26)])
_uv = me_cube_024.uv_layers.new(name='UVMap')
_uv.uv.foreach_set('vector', [0.375, 0.1263, 0.625, 0.1263, 0.625, 0.25, 0.375, 0.25, 0.375, 0.25, 0.625, 0.25, 0.625, 0.5, 0.375, 0.5, 0.3833, 0.7365, 0.3833, 0.6372, 0.3833, 0.6372, 0.3833, 0.7365, 0.375, 0.75, 0.625, 0.75, 0.625, 1.0, 0.375, 1.0, 0.125, 0.6237, 0.375, 0.6237, 0.375, 0.75, 0.125, 0.75, 0.625, 0.6237, 0.875, 0.6237, 0.875, 0.75, 0.625, 0.75, 0.625, 0.5, 0.875, 0.5, 0.875, 0.6237, 0.625, 0.6237, 0.125, 0.5, 0.375, 0.5, 0.375, 0.6237, 0.125, 0.6237, 0.6167, 0.7365, 0.3833, 0.7365, 0.3833, 0.7365, 0.6167, 0.7365, 0.375, 0.0, 0.625, 0.0, 0.625, 0.1263, 0.375, 0.1263, 0.375, 0.6237, 0.625, 0.6237, 0.6167, 0.6372, 0.3833, 0.6372, 0.625, 0.6237, 0.625, 0.75, 0.6167, 0.7365, 0.6167, 0.6372, 0.625, 0.75, 0.375, 0.75, 0.3833, 0.7365, 0.6167, 0.7365, 0.375, 0.75, 0.375, 0.6237, 0.3833, 0.6372, 0.3833, 0.7365, 0.375, 0.5, 0.625, 0.5, 0.6167, 0.5135, 0.3833, 0.5135, 0.625, 0.5, 0.625, 0.6237, 0.6167, 0.6103, 0.6167, 0.5135, 0.625, 0.6237, 0.375, 0.6237, 0.3833, 0.6103, 0.6167, 0.6103, 0.375, 0.6237, 0.375, 0.5, 0.3833, 0.5135, 0.3833, 0.6103, 0.3833, 0.6372, 0.6167, 0.6372, 0.6167, 0.7365, 0.3833, 0.7365, 0.3833, 0.5135, 0.6167, 0.5135, 0.6167, 0.6103, 0.3833, 0.6103, 0.6167, 0.5135, 0.6167, 0.6103, 0.6167, 0.6103, 0.6167, 0.5135, 0.3833, 0.5135, 0.6167, 0.5135, 0.6167, 0.5135, 0.3833, 0.5135, 0.6167, 0.6372, 0.6167, 0.7365, 0.6167, 0.7365, 0.6167, 0.6372, 0.6167, 0.6103, 0.3833, 0.6103, 0.3833, 0.6103, 0.6167, 0.6103, 0.3833, 0.6372, 0.6167, 0.6372, 0.6167, 0.6372, 0.3833, 0.6372, 0.3833, 0.6103, 0.3833, 0.5135, 0.3833, 0.5135, 0.3833, 0.6103])
me_cube_024.update()
me_cube_025 = bpy.data.meshes.new('Cube.025')
me_cube_025.from_pydata([(-1.0, -1.0, -1.0), (-1.0, -1.0, 3.551), (-1.0, 1.805, -1.0), (-1.0, 1.805, 3.551), (-0.03776, -1.0, -1.0), (-0.03776, -1.0, 3.551), (-0.03776, 1.805, -1.0), (-0.03776, 1.805, 3.551), (-1.0, 0.4168, -1.0), (-1.0, 0.4168, 3.551), (-0.03776, 0.4168, -1.0), (-0.03776, 0.4168, 3.551), (-0.03776, 0.2636, 0.07418), (-0.03776, 0.2636, 3.373), (-0.03776, -0.8673, 3.373), (-0.03776, -0.8673, 0.07418), (-0.03776, 1.672, 0.07418), (-0.03776, 1.672, 3.373), (-0.03776, 0.5701, 3.373), (-0.03776, 0.5701, 0.07418), (-0.1508, 0.2636, 3.373), (-0.1508, 0.2636, 0.07418), (-0.1508, -0.8673, 0.07418), (-0.1508, -0.8673, 3.373), (-0.1508, 1.672, 3.373), (-0.1508, 1.672, 0.07418), (-0.1508, 0.5701, 0.07418), (-0.1508, 0.5701, 3.373)], [], [(8, 9, 3, 2), (2, 3, 7, 6), (15, 12, 21, 22), (4, 5, 1, 0), (8, 10, 4, 0), (11, 9, 1, 5), (7, 3, 9, 11), (2, 6, 10, 8), (14, 15, 22, 23), (0, 1, 9, 8), (10, 11, 13, 12), (11, 5, 14, 13), (5, 4, 15, 14), (4, 10, 12, 15), (6, 7, 17, 16), (7, 11, 18, 17), (11, 10, 19, 18), (10, 6, 16, 19), (21, 20, 23, 22), (25, 24, 27, 26), (17, 18, 27, 24), (16, 17, 24, 25), (13, 14, 23, 20), (18, 19, 26, 27), (12, 13, 20, 21), (19, 16, 25, 26)])
_uv = me_cube_025.uv_layers.new(name='UVMap')
_uv.uv.foreach_set('vector', [0.375, 0.1263, 0.625, 0.1263, 0.625, 0.25, 0.375, 0.25, 0.375, 0.25, 0.625, 0.25, 0.625, 0.5, 0.375, 0.5, 0.3833, 0.7365, 0.3833, 0.6372, 0.3833, 0.6372, 0.3833, 0.7365, 0.375, 0.75, 0.625, 0.75, 0.625, 1.0, 0.375, 1.0, 0.125, 0.6237, 0.375, 0.6237, 0.375, 0.75, 0.125, 0.75, 0.625, 0.6237, 0.875, 0.6237, 0.875, 0.75, 0.625, 0.75, 0.625, 0.5, 0.875, 0.5, 0.875, 0.6237, 0.625, 0.6237, 0.125, 0.5, 0.375, 0.5, 0.375, 0.6237, 0.125, 0.6237, 0.6167, 0.7365, 0.3833, 0.7365, 0.3833, 0.7365, 0.6167, 0.7365, 0.375, 0.0, 0.625, 0.0, 0.625, 0.1263, 0.375, 0.1263, 0.375, 0.6237, 0.625, 0.6237, 0.6167, 0.6372, 0.3833, 0.6372, 0.625, 0.6237, 0.625, 0.75, 0.6167, 0.7365, 0.6167, 0.6372, 0.625, 0.75, 0.375, 0.75, 0.3833, 0.7365, 0.6167, 0.7365, 0.375, 0.75, 0.375, 0.6237, 0.3833, 0.6372, 0.3833, 0.7365, 0.375, 0.5, 0.625, 0.5, 0.6167, 0.5135, 0.3833, 0.5135, 0.625, 0.5, 0.625, 0.6237, 0.6167, 0.6103, 0.6167, 0.5135, 0.625, 0.6237, 0.375, 0.6237, 0.3833, 0.6103, 0.6167, 0.6103, 0.375, 0.6237, 0.375, 0.5, 0.3833, 0.5135, 0.3833, 0.6103, 0.3833, 0.6372, 0.6167, 0.6372, 0.6167, 0.7365, 0.3833, 0.7365, 0.3833, 0.5135, 0.6167, 0.5135, 0.6167, 0.6103, 0.3833, 0.6103, 0.6167, 0.5135, 0.6167, 0.6103, 0.6167, 0.6103, 0.6167, 0.5135, 0.3833, 0.5135, 0.6167, 0.5135, 0.6167, 0.5135, 0.3833, 0.5135, 0.6167, 0.6372, 0.6167, 0.7365, 0.6167, 0.7365, 0.6167, 0.6372, 0.6167, 0.6103, 0.3833, 0.6103, 0.3833, 0.6103, 0.6167, 0.6103, 0.3833, 0.6372, 0.6167, 0.6372, 0.6167, 0.6372, 0.3833, 0.6372, 0.3833, 0.6103, 0.3833, 0.5135, 0.3833, 0.5135, 0.3833, 0.6103])
me_cube_025.update()
me_cube_026 = bpy.data.meshes.new('Cube.026')
me_cube_026.from_pydata([(-1.0, -1.0, -1.0), (-1.0, -1.0, 3.551), (-1.0, 1.805, -1.0), (-1.0, 1.805, 3.551), (-0.03776, -1.0, -1.0), (-0.03776, -1.0, 3.551), (-0.03776, 1.805, -1.0), (-0.03776, 1.805, 3.551), (-1.0, 0.4168, -1.0), (-1.0, 0.4168, 3.551), (-0.03776, 0.4168, -1.0), (-0.03776, 0.4168, 3.551), (-0.03776, 0.2636, 0.07418), (-0.03776, 0.2636, 3.373), (-0.03776, -0.8673, 3.373), (-0.03776, -0.8673, 0.07418), (-0.03776, 1.672, 0.07418), (-0.03776, 1.672, 3.373), (-0.03776, 0.5701, 3.373), (-0.03776, 0.5701, 0.07418), (-0.1508, 0.2636, 3.373), (-0.1508, 0.2636, 0.07418), (-0.1508, -0.8673, 0.07418), (-0.1508, -0.8673, 3.373), (-0.1508, 1.672, 3.373), (-0.1508, 1.672, 0.07418), (-0.1508, 0.5701, 0.07418), (-0.1508, 0.5701, 3.373)], [], [(8, 9, 3, 2), (2, 3, 7, 6), (15, 12, 21, 22), (4, 5, 1, 0), (8, 10, 4, 0), (11, 9, 1, 5), (7, 3, 9, 11), (2, 6, 10, 8), (14, 15, 22, 23), (0, 1, 9, 8), (10, 11, 13, 12), (11, 5, 14, 13), (5, 4, 15, 14), (4, 10, 12, 15), (6, 7, 17, 16), (7, 11, 18, 17), (11, 10, 19, 18), (10, 6, 16, 19), (21, 20, 23, 22), (25, 24, 27, 26), (17, 18, 27, 24), (16, 17, 24, 25), (13, 14, 23, 20), (18, 19, 26, 27), (12, 13, 20, 21), (19, 16, 25, 26)])
_uv = me_cube_026.uv_layers.new(name='UVMap')
_uv.uv.foreach_set('vector', [0.375, 0.1263, 0.625, 0.1263, 0.625, 0.25, 0.375, 0.25, 0.375, 0.25, 0.625, 0.25, 0.625, 0.5, 0.375, 0.5, 0.3833, 0.7365, 0.3833, 0.6372, 0.3833, 0.6372, 0.3833, 0.7365, 0.375, 0.75, 0.625, 0.75, 0.625, 1.0, 0.375, 1.0, 0.125, 0.6237, 0.375, 0.6237, 0.375, 0.75, 0.125, 0.75, 0.625, 0.6237, 0.875, 0.6237, 0.875, 0.75, 0.625, 0.75, 0.625, 0.5, 0.875, 0.5, 0.875, 0.6237, 0.625, 0.6237, 0.125, 0.5, 0.375, 0.5, 0.375, 0.6237, 0.125, 0.6237, 0.6167, 0.7365, 0.3833, 0.7365, 0.3833, 0.7365, 0.6167, 0.7365, 0.375, 0.0, 0.625, 0.0, 0.625, 0.1263, 0.375, 0.1263, 0.375, 0.6237, 0.625, 0.6237, 0.6167, 0.6372, 0.3833, 0.6372, 0.625, 0.6237, 0.625, 0.75, 0.6167, 0.7365, 0.6167, 0.6372, 0.625, 0.75, 0.375, 0.75, 0.3833, 0.7365, 0.6167, 0.7365, 0.375, 0.75, 0.375, 0.6237, 0.3833, 0.6372, 0.3833, 0.7365, 0.375, 0.5, 0.625, 0.5, 0.6167, 0.5135, 0.3833, 0.5135, 0.625, 0.5, 0.625, 0.6237, 0.6167, 0.6103, 0.6167, 0.5135, 0.625, 0.6237, 0.375, 0.6237, 0.3833, 0.6103, 0.6167, 0.6103, 0.375, 0.6237, 0.375, 0.5, 0.3833, 0.5135, 0.3833, 0.6103, 0.3833, 0.6372, 0.6167, 0.6372, 0.6167, 0.7365, 0.3833, 0.7365, 0.3833, 0.5135, 0.6167, 0.5135, 0.6167, 0.6103, 0.3833, 0.6103, 0.6167, 0.5135, 0.6167, 0.6103, 0.6167, 0.6103, 0.6167, 0.5135, 0.3833, 0.5135, 0.6167, 0.5135, 0.6167, 0.5135, 0.3833, 0.5135, 0.6167, 0.6372, 0.6167, 0.7365, 0.6167, 0.7365, 0.6167, 0.6372, 0.6167, 0.6103, 0.3833, 0.6103, 0.3833, 0.6103, 0.6167, 0.6103, 0.3833, 0.6372, 0.6167, 0.6372, 0.6167, 0.6372, 0.3833, 0.6372, 0.3833, 0.6103, 0.3833, 0.5135, 0.3833, 0.5135, 0.3833, 0.6103])
me_cube_026.update()
me_cube_049 = bpy.data.meshes.new('Cube.049')
me_cube_049.from_pydata([(-1.0, -15.16, -1.0), (-1.0, -15.16, -0.646), (-1.0, 6.309, -1.0), (-1.0, 6.309, -0.646), (26.66, -15.16, -1.0), (26.66, -15.16, -0.646), (26.66, 6.309, -1.0), (26.66, 6.309, -0.646)], [], [(0, 1, 3, 2), (2, 3, 7, 6), (6, 7, 5, 4), (4, 5, 1, 0), (2, 6, 4, 0), (7, 3, 1, 5)])
_uv = me_cube_049.uv_layers.new(name='UVMap')
_uv.uv.foreach_set('vector', [0.375, 0.0, 0.625, 0.0, 0.625, 0.25, 0.375, 0.25, 0.375, 0.25, 0.625, 0.25, 0.625, 0.5, 0.375, 0.5, 0.375, 0.5, 0.625, 0.5, 0.625, 0.75, 0.375, 0.75, 0.375, 0.75, 0.625, 0.75, 0.625, 1.0, 0.375, 1.0, 0.125, 0.5, 0.375, 0.5, 0.375, 0.75, 0.125, 0.75, 0.625, 0.5, 0.875, 0.5, 0.875, 0.75, 0.625, 0.75])
me_cube_049.update()
me_cube_051 = bpy.data.meshes.new('Cube.051')
me_cube_051.from_pydata([(0.9855, 14.35, 4.042), (0.9855, 14.35, -1.47), (0.9855, -80.79, 4.042), (0.9855, -80.79, -1.47), (0.3065, 14.35, 4.042), (0.3065, 14.35, -1.5), (0.3065, -80.79, 4.042), (0.3065, -80.79, -1.5), (0.3065, -17.36, -1.5), (0.3065, -49.08, -1.5), (0.9855, -17.36, 4.042), (0.9855, -49.08, 4.042), (0.3065, -49.08, 4.042), (0.3065, -17.36, 4.042), (0.9855, -49.08, -1.47), (0.9855, -17.36, -1.47), (0.9855, -52.02, -1.487), (0.9855, -52.02, 2.411), (0.9855, -65.24, 2.411), (0.9855, -65.24, -1.487), (0.9855, -1.2, -1.487), (0.9855, -1.2, 2.411), (0.9855, -14.42, 2.411), (0.9855, -14.42, -1.487), (0.9855, -26.61, -1.487), (0.9855, -26.61, 2.411), (0.9855, -39.83, 2.411), (0.9855, -39.83, -1.487), (0.2454, -52.02, 2.411), (0.2454, -52.02, -1.487), (0.2454, -65.24, -1.487), (0.2454, -65.24, 2.411), (0.2454, -1.2, 2.411), (0.2454, -1.2, -1.487), (0.2454, -14.42, -1.487), (0.2454, -14.42, 2.411), (0.2454, -26.61, 2.411), (0.2454, -26.61, -1.487), (0.2454, -39.83, -1.487), (0.2454, -39.83, 2.411)], [], [(11, 12, 6, 2), (3, 2, 6, 7), (8, 13, 4, 5), (9, 14, 3, 7), (23, 20, 33, 34), (5, 4, 0, 1), (17, 18, 31, 28), (26, 27, 38, 39), (5, 1, 15, 8), (8, 15, 14, 9), (7, 6, 12, 9), (9, 12, 13, 8), (0, 4, 13, 10), (10, 13, 12, 11), (14, 11, 17, 16), (11, 2, 18, 17), (2, 3, 19, 18), (3, 14, 16, 19), (1, 0, 21, 20), (0, 10, 22, 21), (10, 15, 23, 22), (15, 1, 20, 23), (15, 10, 25, 24), (10, 11, 26, 25), (11, 14, 27, 26), (14, 15, 24, 27), (29, 28, 31, 30), (33, 32, 35, 34), (37, 36, 39, 38), (24, 25, 36, 37), (18, 19, 30, 31), (21, 22, 35, 32), (27, 24, 37, 38), (16, 17, 28, 29), (22, 23, 34, 35), (25, 26, 39, 36), (19, 16, 29, 30), (20, 21, 32, 33)])
_uv = me_cube_051.uv_layers.new(name='UVMap')
_uv.uv.foreach_set('vector', [0.625, 0.6667, 0.875, 0.6667, 0.875, 0.75, 0.625, 0.75, 0.375, 0.75, 0.625, 0.75, 0.625, 1.0, 0.375, 1.0, 0.375, 0.1667, 0.625, 0.1667, 0.625, 0.25, 0.375, 0.25, 0.125, 0.6667, 0.375, 0.6667, 0.375, 0.75, 0.125, 0.75, 0.4814, 0.5772, 0.4814, 0.5062, 0.4814, 0.5062, 0.4814, 0.5772, 0.375, 0.25, 0.625, 0.25, 0.625, 0.5, 0.375, 0.5, 0.5186, 0.6728, 0.5186, 0.7438, 0.5186, 0.7438, 0.5186, 0.6728, 0.5186, 0.6605, 0.4814, 0.6605, 0.4814, 0.6605, 0.5186, 0.6605, 0.125, 0.5, 0.375, 0.5, 0.375, 0.5833, 0.125, 0.5833, 0.125, 0.5833, 0.375, 0.5833, 0.375, 0.6667, 0.125, 0.6667, 0.375, 0.0, 0.625, 0.0, 0.625, 0.08333, 0.375, 0.08333, 0.375, 0.08333, 0.625, 0.08333, 0.625, 0.1667, 0.375, 0.1667, 0.625, 0.5, 0.875, 0.5, 0.875, 0.5833, 0.625, 0.5833, 0.625, 0.5833, 0.875, 0.5833, 0.875, 0.6667, 0.625, 0.6667, 0.375, 0.6667, 0.625, 0.6667, 0.5186, 0.6728, 0.4814, 0.6728, 0.625, 0.6667, 0.625, 0.75, 0.5186, 0.7438, 0.5186, 0.6728, 0.625, 0.75, 0.375, 0.75, 0.4814, 0.7438, 0.5186, 0.7438, 0.375, 0.75, 0.375, 0.6667, 0.4814, 0.6728, 0.4814, 0.7438, 0.375, 0.5, 0.625, 0.5, 0.5186, 0.5062, 0.4814, 0.5062, 0.625, 0.5, 0.625, 0.5833, 0.5186, 0.5772, 0.5186, 0.5062, 0.625, 0.5833, 0.375, 0.5833, 0.4814, 0.5772, 0.5186, 0.5772, 0.375, 0.5833, 0.375, 0.5, 0.4814, 0.5062, 0.4814, 0.5772, 0.375, 0.5833, 0.625, 0.5833, 0.5186, 0.5895, 0.4814, 0.5895, 0.625, 0.5833, 0.625, 0.6667, 0.5186, 0.6605, 0.5186, 0.5895, 0.625, 0.6667, 0.375, 0.6667, 0.4814, 0.6605, 0.5186, 0.6605, 0.375, 0.6667, 0.375, 0.5833, 0.4814, 0.5895, 0.4814, 0.6605, 0.4814, 0.6728, 0.5186, 0.6728, 0.5186, 0.7438, 0.4814, 0.7438, 0.4814, 0.5062, 0.5186, 0.5062, 0.5186, 0.5772, 0.4814, 0.5772, 0.4814, 0.5895, 0.5186, 0.5895, 0.5186, 0.6605, 0.4814, 0.6605, 0.4814, 0.5895, 0.5186, 0.5895, 0.5186, 0.5895, 0.4814, 0.5895, 0.5186, 0.7438, 0.4814, 0.7438, 0.4814, 0.7438, 0.5186, 0.7438, 0.5186, 0.5062, 0.5186, 0.5772, 0.5186, 0.5772, 0.5186, 0.5062, 0.4814, 0.6605, 0.4814, 0.5895, 0.4814, 0.5895, 0.4814, 0.6605, 0.4814, 0.6728, 0.5186, 0.6728, 0.5186, 0.6728, 0.4814, 0.6728, 0.5186, 0.5772, 0.4814, 0.5772, 0.4814, 0.5772, 0.5186, 0.5772, 0.5186, 0.5895, 0.5186, 0.6605, 0.5186, 0.6605, 0.5186, 0.5895, 0.4814, 0.7438, 0.4814, 0.6728, 0.4814, 0.6728, 0.4814, 0.7438, 0.4814, 0.5062, 0.5186, 0.5062, 0.5186, 0.5062, 0.4814, 0.5062])
me_cube_051.materials.append(mat_material)
me_cube_051.use_mirror_vertex_groups = False
me_cube_051.update()
me_cube_053 = bpy.data.meshes.new('Cube.053')
me_cube_053.from_pydata([(1.224, 0.6278, -0.9831), (1.224, 0.6278, -1.002), (1.224, -1.662, -0.9831), (1.224, -1.662, -1.002), (-1.224, 0.6278, -0.9831), (-1.224, 0.6278, -1.002), (-1.224, -1.662, -0.9831), (-1.224, -1.662, -1.002)], [], [(0, 4, 6, 2), (3, 2, 6, 7), (7, 6, 4, 5), (5, 1, 3, 7), (1, 0, 2, 3), (5, 4, 0, 1)])
_uv = me_cube_053.uv_layers.new(name='UVMap')
_uv.uv.foreach_set('vector', [0.9354, 7.062e-08, 0.9354, 1.0, 2.191e-08, 1.0, 9.741e-08, 7.354e-15, 0.375, 0.75, 0.625, 0.75, 0.625, 1.0, 0.375, 1.0, 0.375, 0.0, 0.625, 0.0, 0.625, 0.25, 0.375, 0.25, 0.125, 0.5, 0.375, 0.5, 0.375, 0.75, 0.125, 0.75, 0.375, 0.5, 0.625, 0.5, 0.625, 0.75, 0.375, 0.75, 0.375, 0.25, 0.625, 0.25, 0.625, 0.5, 0.375, 0.5])
me_cube_053.materials.append(mat_material_001)
me_cube_053.use_mirror_vertex_groups = False
me_cube_053.update()
me_cube_010 = bpy.data.meshes.new('Cube.010')
me_cube_010.from_pydata([(1.14, 3.485, 5.096), (1.14, 3.485, 3.191), (1.14, -12.2, 5.096), (1.14, -12.2, 3.191), (0.5282, 4.026, 5.217), (0.5282, 4.026, -1.0), (0.5282, -12.74, 5.217), (0.5282, -12.74, -1.0), (1.14, 4.026, 5.217), (1.14, 4.026, -1.0), (1.14, -12.74, 5.217), (1.14, -12.74, -1.0), (1.026, 3.485, 5.096), (1.026, 3.485, 3.191), (1.026, -12.2, 5.096), (1.026, -12.2, 3.191)], [], [(8, 4, 6, 10), (11, 10, 6, 7), (7, 6, 4, 5), (5, 9, 11, 7), (3, 1, 13, 15), (5, 4, 8, 9), (0, 1, 9, 8), (3, 2, 10, 11), (2, 0, 8, 10), (1, 3, 11, 9), (13, 12, 14, 15), (2, 3, 15, 14), (0, 2, 14, 12), (1, 0, 12, 13)])
_uv = me_cube_010.uv_layers.new(name='UVMap')
_uv.uv.foreach_set('vector', [0.625, 0.5, 0.875, 0.5, 0.875, 0.75, 0.625, 0.75, 0.375, 0.75, 0.625, 0.75, 0.625, 1.0, 0.375, 1.0, 0.375, 0.0, 0.625, 0.0, 0.625, 0.25, 0.375, 0.25, 0.125, 0.5, 0.375, 0.5, 0.375, 0.75, 0.125, 0.75, 0.3967, 0.7419, 0.3967, 0.5081, 0.3967, 0.5081, 0.3967, 0.7419, 0.375, 0.25, 0.625, 0.25, 0.625, 0.5, 0.375, 0.5, 0.6033, 0.5081, 0.3967, 0.5081, 0.375, 0.5, 0.625, 0.5, 0.3967, 0.7419, 0.6033, 0.7419, 0.625, 0.75, 0.375, 0.75, 0.6033, 0.7419, 0.6033, 0.5081, 0.625, 0.5, 0.625, 0.75, 0.3967, 0.5081, 0.3967, 0.7419, 0.375, 0.75, 0.375, 0.5, 0.3967, 0.5081, 0.6033, 0.5081, 0.6033, 0.7419, 0.3967, 0.7419, 0.6033, 0.7419, 0.3967, 0.7419, 0.3967, 0.7419, 0.6033, 0.7419, 0.6033, 0.5081, 0.6033, 0.7419, 0.6033, 0.7419, 0.6033, 0.5081, 0.3967, 0.5081, 0.6033, 0.5081, 0.6033, 0.5081, 0.3967, 0.5081])
me_cube_010.materials.append(mat_material)
me_cube_010.use_mirror_vertex_groups = False
me_cube_010.update()
me_cube_013 = bpy.data.meshes.new('Cube.013')
me_cube_013.from_pydata([(0.721, -4.219, -1.0), (-6.951, -4.219, 7.016), (0.721, 1.0, -1.0), (-6.951, 1.0, 7.016), (11.18, -4.219, -1.0), (0.7063, -4.219, 7.016), (11.18, 1.0, -1.0), (0.7063, 1.0, 7.016)], [], [(0, 1, 3, 2), (2, 3, 7, 6), (6, 7, 5, 4), (4, 5, 1, 0), (2, 6, 4, 0), (7, 3, 1, 5)])
_uv = me_cube_013.uv_layers.new(name='UVMap')
_uv.uv.foreach_set('vector', [0.375, 0.0, 0.625, 0.0, 0.625, 0.25, 0.375, 0.25, 0.375, 0.25, 0.625, 0.25, 0.625, 0.5, 0.375, 0.5, 0.375, 0.5, 0.625, 0.5, 0.625, 0.75, 0.375, 0.75, 0.375, 0.75, 0.625, 0.75, 0.625, 1.0, 0.375, 1.0, 0.125, 0.5, 0.375, 0.5, 0.375, 0.75, 0.125, 0.75, 0.625, 0.5, 0.875, 0.5, 0.875, 0.75, 0.625, 0.75])
me_cube_013.update()
me_cube_045 = bpy.data.meshes.new('Cube.045')
me_cube_045.from_pydata([(1.0, 13.09, 13.52), (1.0, 13.23, -1.428), (1.0, -15.15, 13.52), (1.0, -15.29, -1.236), (0.5282, 13.09, 13.52), (0.5282, 13.23, -1.428), (0.5282, -15.15, 13.52), (0.5282, -15.29, -1.236)], [], [(0, 4, 6, 2), (3, 2, 6, 7), (7, 6, 4, 5), (5, 1, 3, 7), (1, 0, 2, 3), (5, 4, 0, 1)])
_uv = me_cube_045.uv_layers.new(name='UVMap')
_uv.uv.foreach_set('vector', [0.625, 0.5, 0.875, 0.5, 0.875, 0.75, 0.625, 0.75, 0.375, 0.75, 0.625, 0.75, 0.625, 1.0, 0.375, 1.0, 0.375, 0.0, 0.625, 0.0, 0.625, 0.25, 0.375, 0.25, 0.125, 0.5, 0.375, 0.5, 0.375, 0.75, 0.125, 0.75, 0.375, 0.5, 0.625, 0.5, 0.625, 0.75, 0.375, 0.75, 0.375, 0.25, 0.625, 0.25, 0.625, 0.5, 0.375, 0.5])
me_cube_045.materials.append(mat_material)
me_cube_045.use_mirror_vertex_groups = False
me_cube_045.update()
me_cube_027 = bpy.data.meshes.new('Cube.027')
me_cube_027.from_pydata([(1.0, 1.0, -0.413), (1.0, 1.0, -1.272), (1.0, 0.8006, -0.413), (1.0, 0.8006, -1.272), (-0.4398, 1.0, -0.413), (-0.4398, 1.0, -1.272), (-0.4398, 0.8006, -0.413), (-0.4398, 0.8006, -1.272)], [], [(0, 4, 6, 2), (3, 2, 6, 7), (7, 6, 4, 5), (5, 1, 3, 7), (1, 0, 2, 3), (5, 4, 0, 1)])
_uv = me_cube_027.uv_layers.new(name='UVMap')
_uv.uv.foreach_set('vector', [0.625, 0.5, 0.875, 0.5, 0.875, 0.75, 0.625, 0.75, 0.375, 0.75, 0.625, 0.75, 0.625, 1.0, 0.375, 1.0, 0.375, 0.0, 0.625, 0.0, 0.625, 0.25, 0.375, 0.25, 0.125, 0.5, 0.375, 0.5, 0.375, 0.75, 0.125, 0.75, 0.375, 0.5, 0.625, 0.5, 0.625, 0.75, 0.375, 0.75, 0.375, 0.25, 0.625, 0.25, 0.625, 0.5, 0.375, 0.5])
me_cube_027.materials.append(mat_material_001)
me_cube_027.use_mirror_vertex_groups = False
me_cube_027.update()
me_cube_028 = bpy.data.meshes.new('Cube.028')
me_cube_028.from_pydata([(1.0, 1.0, -0.413), (1.0, 1.0, -1.272), (1.0, 0.8006, -0.413), (1.0, 0.8006, -1.272), (-0.4398, 1.0, -0.413), (-0.4398, 1.0, -1.272), (-0.4398, 0.8006, -0.413), (-0.4398, 0.8006, -1.272)], [], [(0, 4, 6, 2), (3, 2, 6, 7), (7, 6, 4, 5), (5, 1, 3, 7), (1, 0, 2, 3), (5, 4, 0, 1)])
_uv = me_cube_028.uv_layers.new(name='UVMap')
_uv.uv.foreach_set('vector', [0.625, 0.5, 0.875, 0.5, 0.875, 0.75, 0.625, 0.75, 0.375, 0.75, 0.625, 0.75, 0.625, 1.0, 0.375, 1.0, 0.375, 0.0, 0.625, 0.0, 0.625, 0.25, 0.375, 0.25, 0.125, 0.5, 0.375, 0.5, 0.375, 0.75, 0.125, 0.75, 0.375, 0.5, 0.625, 0.5, 0.625, 0.75, 0.375, 0.75, 0.375, 0.25, 0.625, 0.25, 0.625, 0.5, 0.375, 0.5])
me_cube_028.materials.append(mat_material_001)
me_cube_028.use_mirror_vertex_groups = False
me_cube_028.update()
me_cube_029 = bpy.data.meshes.new('Cube.029')
me_cube_029.from_pydata([(1.0, 1.0, -0.5634), (1.0, 1.0, -1.0), (1.0, -1.0, -0.5634), (1.0, -1.0, -1.0), (-0.4398, 1.0, -0.5634), (-0.4398, 1.0, -1.0), (-0.4398, -1.0, -0.5634), (-0.4398, -1.0, -1.0)], [], [(0, 4, 6, 2), (3, 2, 6, 7), (7, 6, 4, 5), (5, 1, 3, 7), (1, 0, 2, 3), (5, 4, 0, 1)])
_uv = me_cube_029.uv_layers.new(name='UVMap')
_uv.uv.foreach_set('vector', [0.625, 0.5, 0.875, 0.5, 0.875, 0.75, 0.625, 0.75, 0.375, 0.75, 0.625, 0.75, 0.625, 1.0, 0.375, 1.0, 0.375, 0.0, 0.625, 0.0, 0.625, 0.25, 0.375, 0.25, 0.125, 0.5, 0.375, 0.5, 0.375, 0.75, 0.125, 0.75, 0.375, 0.5, 0.625, 0.5, 0.625, 0.75, 0.375, 0.75, 0.375, 0.25, 0.625, 0.25, 0.625, 0.5, 0.375, 0.5])
me_cube_029.materials.append(mat_material_001)
me_cube_029.use_mirror_vertex_groups = False
me_cube_029.update()
me_cube_017 = bpy.data.meshes.new('Cube.017')
me_cube_017.from_pydata([(-1.0, -1.0, -1.0), (-1.0, -1.0, 1.0), (-1.0, 1.0, -1.0), (-1.0, 1.0, 1.0), (1.0, -1.0, -1.0), (1.0, -1.0, 1.0), (1.0, 1.0, -1.0), (1.0, 1.0, 1.0), (-0.6334, -0.6839, -31.87), (-0.6334, -0.6839, 0.0354), (-0.6334, -0.6079, -31.87), (-0.6334, -0.6079, 0.0354), (-0.5644, -0.6839, -31.87), (-0.5644, -0.6839, 0.0354), (-0.5644, -0.6079, -31.87), (-0.5644, -0.6079, 0.0354), (0.6258, -0.6839, -31.87), (0.6258, -0.6839, 0.0354), (0.6258, -0.6079, -31.87), (0.6258, -0.6079, 0.0354), (0.6948, -0.6839, -31.87), (0.6948, -0.6839, 0.0354), (0.6948, -0.6079, -31.87), (0.6948, -0.6079, 0.0354), (0.6258, 0.6079, -31.87), (0.6258, 0.6079, 0.0354), (0.6258, 0.6839, -31.87), (0.6258, 0.6839, 0.0354), (0.6948, 0.6079, -31.87), (0.6948, 0.6079, 0.0354), (0.6948, 0.6839, -31.87), (0.6948, 0.6839, 0.0354), (-0.6334, 0.6079, -31.87), (-0.6334, 0.6079, 0.0354), (-0.6334, 0.6839, -31.87), (-0.6334, 0.6839, 0.0354), (-0.5644, 0.6079, -31.87), (-0.5644, 0.6079, 0.0354), (-0.5644, 0.6839, -31.87), (-0.5644, 0.6839, 0.0354)], [], [(0, 1, 3, 2), (2, 3, 7, 6), (6, 7, 5, 4), (4, 5, 1, 0), (2, 6, 4, 0), (7, 3, 1, 5), (8, 9, 11, 10), (10, 11, 15, 14), (14, 15, 13, 12), (12, 13, 9, 8), (10, 14, 12, 8), (15, 11, 9, 13), (16, 17, 19, 18), (18, 19, 23, 22), (22, 23, 21, 20), (20, 21, 17, 16), (18, 22, 20, 16), (23, 19, 17, 21), (24, 25, 27, 26), (26, 27, 31, 30), (30, 31, 29, 28), (28, 29, 25, 24), (26, 30, 28, 24), (31, 27, 25, 29), (32, 33, 35, 34), (34, 35, 39, 38), (38, 39, 37, 36), (36, 37, 33, 32), (34, 38, 36, 32), (39, 35, 33, 37)])
_uv = me_cube_017.uv_layers.new(name='UVMap')
_uv.uv.foreach_set('vector', [0.375, 0.0, 0.625, 0.0, 0.625, 0.25, 0.375, 0.25, 0.375, 0.25, 0.625, 0.25, 0.625, 0.5, 0.375, 0.5, 0.375, 0.5, 0.625, 0.5, 0.625, 0.75, 0.375, 0.75, 0.375, 0.75, 0.625, 0.75, 0.625, 1.0, 0.375, 1.0, 0.125, 0.5, 0.375, 0.5, 0.375, 0.75, 0.125, 0.75, 0.625, 0.5, 0.875, 0.5, 0.875, 0.75, 0.625, 0.75, 0.375, 0.0, 0.625, 0.0, 0.625, 0.25, 0.375, 0.25, 0.375, 0.25, 0.625, 0.25, 0.625, 0.5, 0.375, 0.5, 0.375, 0.5, 0.625, 0.5, 0.625, 0.75, 0.375, 0.75, 0.375, 0.75, 0.625, 0.75, 0.625, 1.0, 0.375, 1.0, 0.125, 0.5, 0.375, 0.5, 0.375, 0.75, 0.125, 0.75, 0.625, 0.5, 0.875, 0.5, 0.875, 0.75, 0.625, 0.75, 0.375, 0.0, 0.625, 0.0, 0.625, 0.25, 0.375, 0.25, 0.375, 0.25, 0.625, 0.25, 0.625, 0.5, 0.375, 0.5, 0.375, 0.5, 0.625, 0.5, 0.625, 0.75, 0.375, 0.75, 0.375, 0.75, 0.625, 0.75, 0.625, 1.0, 0.375, 1.0, 0.125, 0.5, 0.375, 0.5, 0.375, 0.75, 0.125, 0.75, 0.625, 0.5, 0.875, 0.5, 0.875, 0.75, 0.625, 0.75, 0.375, 0.0, 0.625, 0.0, 0.625, 0.25, 0.375, 0.25, 0.375, 0.25, 0.625, 0.25, 0.625, 0.5, 0.375, 0.5, 0.375, 0.5, 0.625, 0.5, 0.625, 0.75, 0.375, 0.75, 0.375, 0.75, 0.625, 0.75, 0.625, 1.0, 0.375, 1.0, 0.125, 0.5, 0.375, 0.5, 0.375, 0.75, 0.125, 0.75, 0.625, 0.5, 0.875, 0.5, 0.875, 0.75, 0.625, 0.75, 0.375, 0.0, 0.625, 0.0, 0.625, 0.25, 0.375, 0.25, 0.375, 0.25, 0.625, 0.25, 0.625, 0.5, 0.375, 0.5, 0.375, 0.5, 0.625, 0.5, 0.625, 0.75, 0.375, 0.75, 0.375, 0.75, 0.625, 0.75, 0.625, 1.0, 0.375, 1.0, 0.125, 0.5, 0.375, 0.5, 0.375, 0.75, 0.125, 0.75, 0.625, 0.5, 0.875, 0.5, 0.875, 0.75, 0.625, 0.75])
me_cube_017.materials.append(mat_table)
me_cube_017.update()
me_cube_032 = bpy.data.meshes.new('Cube.032')
me_cube_032.from_pydata([(-1.0, -1.0, -1.0), (-1.0, -1.0, 1.0), (-1.0, 1.0, -1.0), (-1.0, 1.0, 1.0), (1.0, -1.0, -1.0), (1.0, -1.0, 1.0), (1.0, 1.0, -1.0), (1.0, 1.0, 1.0), (-0.6334, -0.6839, -31.87), (-0.6334, -0.6839, 0.0354), (-0.6334, -0.6079, -31.87), (-0.6334, -0.6079, 0.0354), (-0.5644, -0.6839, -31.87), (-0.5644, -0.6839, 0.0354), (-0.5644, -0.6079, -31.87), (-0.5644, -0.6079, 0.0354), (0.6258, -0.6839, -31.87), (0.6258, -0.6839, 0.0354), (0.6258, -0.6079, -31.87), (0.6258, -0.6079, 0.0354), (0.6948, -0.6839, -31.87), (0.6948, -0.6839, 0.0354), (0.6948, -0.6079, -31.87), (0.6948, -0.6079, 0.0354), (0.6258, 0.6079, -31.87), (0.6258, 0.6079, 0.0354), (0.6258, 0.6839, -31.87), (0.6258, 0.6839, 0.0354), (0.6948, 0.6079, -31.87), (0.6948, 0.6079, 0.0354), (0.6948, 0.6839, -31.87), (0.6948, 0.6839, 0.0354), (-0.6334, 0.6079, -31.87), (-0.6334, 0.6079, 0.0354), (-0.6334, 0.6839, -31.87), (-0.6334, 0.6839, 0.0354), (-0.5644, 0.6079, -31.87), (-0.5644, 0.6079, 0.0354), (-0.5644, 0.6839, -31.87), (-0.5644, 0.6839, 0.0354)], [], [(0, 1, 3, 2), (2, 3, 7, 6), (6, 7, 5, 4), (4, 5, 1, 0), (2, 6, 4, 0), (7, 3, 1, 5), (8, 9, 11, 10), (10, 11, 15, 14), (14, 15, 13, 12), (12, 13, 9, 8), (10, 14, 12, 8), (15, 11, 9, 13), (16, 17, 19, 18), (18, 19, 23, 22), (22, 23, 21, 20), (20, 21, 17, 16), (18, 22, 20, 16), (23, 19, 17, 21), (24, 25, 27, 26), (26, 27, 31, 30), (30, 31, 29, 28), (28, 29, 25, 24), (26, 30, 28, 24), (31, 27, 25, 29), (32, 33, 35, 34), (34, 35, 39, 38), (38, 39, 37, 36), (36, 37, 33, 32), (34, 38, 36, 32), (39, 35, 33, 37)])
_uv = me_cube_032.uv_layers.new(name='UVMap')
_uv.uv.foreach_set('vector', [0.375, 0.0, 0.625, 0.0, 0.625, 0.25, 0.375, 0.25, 0.375, 0.25, 0.625, 0.25, 0.625, 0.5, 0.375, 0.5, 0.375, 0.5, 0.625, 0.5, 0.625, 0.75, 0.375, 0.75, 0.375, 0.75, 0.625, 0.75, 0.625, 1.0, 0.375, 1.0, 0.125, 0.5, 0.375, 0.5, 0.375, 0.75, 0.125, 0.75, 0.625, 0.5, 0.875, 0.5, 0.875, 0.75, 0.625, 0.75, 0.375, 0.0, 0.625, 0.0, 0.625, 0.25, 0.375, 0.25, 0.375, 0.25, 0.625, 0.25, 0.625, 0.5, 0.375, 0.5, 0.375, 0.5, 0.625, 0.5, 0.625, 0.75, 0.375, 0.75, 0.375, 0.75, 0.625, 0.75, 0.625, 1.0, 0.375, 1.0, 0.125, 0.5, 0.375, 0.5, 0.375, 0.75, 0.125, 0.75, 0.625, 0.5, 0.875, 0.5, 0.875, 0.75, 0.625, 0.75, 0.375, 0.0, 0.625, 0.0, 0.625, 0.25, 0.375, 0.25, 0.375, 0.25, 0.625, 0.25, 0.625, 0.5, 0.375, 0.5, 0.375, 0.5, 0.625, 0.5, 0.625, 0.75, 0.375, 0.75, 0.375, 0.75, 0.625, 0.75, 0.625, 1.0, 0.375, 1.0, 0.125, 0.5, 0.375, 0.5, 0.375, 0.75, 0.125, 0.75, 0.625, 0.5, 0.875, 0.5, 0.875, 0.75, 0.625, 0.75, 0.375, 0.0, 0.625, 0.0, 0.625, 0.25, 0.375, 0.25, 0.375, 0.25, 0.625, 0.25, 0.625, 0.5, 0.375, 0.5, 0.375, 0.5, 0.625, 0.5, 0.625, 0.75, 0.375, 0.75, 0.375, 0.75, 0.625, 0.75, 0.625, 1.0, 0.375, 1.0, 0.125, 0.5, 0.375, 0.5, 0.375, 0.75, 0.125, 0.75, 0.625, 0.5, 0.875, 0.5, 0.875, 0.75, 0.625, 0.75, 0.375, 0.0, 0.625, 0.0, 0.625, 0.25, 0.375, 0.25, 0.375, 0.25, 0.625, 0.25, 0.625, 0.5, 0.375, 0.5, 0.375, 0.5, 0.625, 0.5, 0.625, 0.75, 0.375, 0.75, 0.375, 0.75, 0.625, 0.75, 0.625, 1.0, 0.375, 1.0, 0.125, 0.5, 0.375, 0.5, 0.375, 0.75, 0.125, 0.75, 0.625, 0.5, 0.875, 0.5, 0.875, 0.75, 0.625, 0.75])
me_cube_032.materials.append(mat_table)
me_cube_032.update()
me_cube_033 = bpy.data.meshes.new('Cube.033')
me_cube_033.from_pydata([(-1.0, -1.0, -1.0), (-1.0, -1.0, 1.0), (-1.0, 1.0, -1.0), (-1.0, 1.0, 1.0), (1.0, -1.0, -1.0), (1.0, -1.0, 1.0), (1.0, 1.0, -1.0), (1.0, 1.0, 1.0), (-0.6334, -0.6839, -31.87), (-0.6334, -0.6839, 0.0354), (-0.6334, -0.6079, -31.87), (-0.6334, -0.6079, 0.0354), (-0.5644, -0.6839, -31.87), (-0.5644, -0.6839, 0.0354), (-0.5644, -0.6079, -31.87), (-0.5644, -0.6079, 0.0354), (0.6258, -0.6839, -31.87), (0.6258, -0.6839, 0.0354), (0.6258, -0.6079, -31.87), (0.6258, -0.6079, 0.0354), (0.6948, -0.6839, -31.87), (0.6948, -0.6839, 0.0354), (0.6948, -0.6079, -31.87), (0.6948, -0.6079, 0.0354), (0.6258, 0.6079, -31.87), (0.6258, 0.6079, 0.0354), (0.6258, 0.6839, -31.87), (0.6258, 0.6839, 0.0354), (0.6948, 0.6079, -31.87), (0.6948, 0.6079, 0.0354), (0.6948, 0.6839, -31.87), (0.6948, 0.6839, 0.0354), (-0.6334, 0.6079, -31.87), (-0.6334, 0.6079, 0.0354), (-0.6334, 0.6839, -31.87), (-0.6334, 0.6839, 0.0354), (-0.5644, 0.6079, -31.87), (-0.5644, 0.6079, 0.0354), (-0.5644, 0.6839, -31.87), (-0.5644, 0.6839, 0.0354)], [], [(0, 1, 3, 2), (2, 3, 7, 6), (6, 7, 5, 4), (4, 5, 1, 0), (2, 6, 4, 0), (7, 3, 1, 5), (8, 9, 11, 10), (10, 11, 15, 14), (14, 15, 13, 12), (12, 13, 9, 8), (10, 14, 12, 8), (15, 11, 9, 13), (16, 17, 19, 18), (18, 19, 23, 22), (22, 23, 21, 20), (20, 21, 17, 16), (18, 22, 20, 16), (23, 19, 17, 21), (24, 25, 27, 26), (26, 27, 31, 30), (30, 31, 29, 28), (28, 29, 25, 24), (26, 30, 28, 24), (31, 27, 25, 29), (32, 33, 35, 34), (34, 35, 39, 38), (38, 39, 37, 36), (36, 37, 33, 32), (34, 38, 36, 32), (39, 35, 33, 37)])
_uv = me_cube_033.uv_layers.new(name='UVMap')
_uv.uv.foreach_set('vector', [0.375, 0.0, 0.625, 0.0, 0.625, 0.25, 0.375, 0.25, 0.375, 0.25, 0.625, 0.25, 0.625, 0.5, 0.375, 0.5, 0.375, 0.5, 0.625, 0.5, 0.625, 0.75, 0.375, 0.75, 0.375, 0.75, 0.625, 0.75, 0.625, 1.0, 0.375, 1.0, 0.125, 0.5, 0.375, 0.5, 0.375, 0.75, 0.125, 0.75, 0.625, 0.5, 0.875, 0.5, 0.875, 0.75, 0.625, 0.75, 0.375, 0.0, 0.625, 0.0, 0.625, 0.25, 0.375, 0.25, 0.375, 0.25, 0.625, 0.25, 0.625, 0.5, 0.375, 0.5, 0.375, 0.5, 0.625, 0.5, 0.625, 0.75, 0.375, 0.75, 0.375, 0.75, 0.625, 0.75, 0.625, 1.0, 0.375, 1.0, 0.125, 0.5, 0.375, 0.5, 0.375, 0.75, 0.125, 0.75, 0.625, 0.5, 0.875, 0.5, 0.875, 0.75, 0.625, 0.75, 0.375, 0.0, 0.625, 0.0, 0.625, 0.25, 0.375, 0.25, 0.375, 0.25, 0.625, 0.25, 0.625, 0.5, 0.375, 0.5, 0.375, 0.5, 0.625, 0.5, 0.625, 0.75, 0.375, 0.75, 0.375, 0.75, 0.625, 0.75, 0.625, 1.0, 0.375, 1.0, 0.125, 0.5, 0.375, 0.5, 0.375, 0.75, 0.125, 0.75, 0.625, 0.5, 0.875, 0.5, 0.875, 0.75, 0.625, 0.75, 0.375, 0.0, 0.625, 0.0, 0.625, 0.25, 0.375, 0.25, 0.375, 0.25, 0.625, 0.25, 0.625, 0.5, 0.375, 0.5, 0.375, 0.5, 0.625, 0.5, 0.625, 0.75, 0.375, 0.75, 0.375, 0.75, 0.625, 0.75, 0.625, 1.0, 0.375, 1.0, 0.125, 0.5, 0.375, 0.5, 0.375, 0.75, 0.125, 0.75, 0.625, 0.5, 0.875, 0.5, 0.875, 0.75, 0.625, 0.75, 0.375, 0.0, 0.625, 0.0, 0.625, 0.25, 0.375, 0.25, 0.375, 0.25, 0.625, 0.25, 0.625, 0.5, 0.375, 0.5, 0.375, 0.5, 0.625, 0.5, 0.625, 0.75, 0.375, 0.75, 0.375, 0.75, 0.625, 0.75, 0.625, 1.0, 0.375, 1.0, 0.125, 0.5, 0.375, 0.5, 0.375, 0.75, 0.125, 0.75, 0.625, 0.5, 0.875, 0.5, 0.875, 0.75, 0.625, 0.75])
me_cube_033.materials.append(mat_table)
me_cube_033.update()
me_cube_034 = bpy.data.meshes.new('Cube.034')
me_cube_034.from_pydata([(-1.0, -1.0, -1.0), (-1.0, -1.0, 1.0), (-1.0, 1.0, -1.0), (-1.0, 1.0, 1.0), (1.0, -1.0, -1.0), (1.0, -1.0, 1.0), (1.0, 1.0, -1.0), (1.0, 1.0, 1.0), (-0.6334, -0.6839, -31.87), (-0.6334, -0.6839, 0.0354), (-0.6334, -0.6079, -31.87), (-0.6334, -0.6079, 0.0354), (-0.5644, -0.6839, -31.87), (-0.5644, -0.6839, 0.0354), (-0.5644, -0.6079, -31.87), (-0.5644, -0.6079, 0.0354), (0.6258, -0.6839, -31.87), (0.6258, -0.6839, 0.0354), (0.6258, -0.6079, -31.87), (0.6258, -0.6079, 0.0354), (0.6948, -0.6839, -31.87), (0.6948, -0.6839, 0.0354), (0.6948, -0.6079, -31.87), (0.6948, -0.6079, 0.0354), (0.6258, 0.6079, -31.87), (0.6258, 0.6079, 0.0354), (0.6258, 0.6839, -31.87), (0.6258, 0.6839, 0.0354), (0.6948, 0.6079, -31.87), (0.6948, 0.6079, 0.0354), (0.6948, 0.6839, -31.87), (0.6948, 0.6839, 0.0354), (-0.6334, 0.6079, -31.87), (-0.6334, 0.6079, 0.0354), (-0.6334, 0.6839, -31.87), (-0.6334, 0.6839, 0.0354), (-0.5644, 0.6079, -31.87), (-0.5644, 0.6079, 0.0354), (-0.5644, 0.6839, -31.87), (-0.5644, 0.6839, 0.0354)], [], [(0, 1, 3, 2), (2, 3, 7, 6), (6, 7, 5, 4), (4, 5, 1, 0), (2, 6, 4, 0), (7, 3, 1, 5), (8, 9, 11, 10), (10, 11, 15, 14), (14, 15, 13, 12), (12, 13, 9, 8), (10, 14, 12, 8), (15, 11, 9, 13), (16, 17, 19, 18), (18, 19, 23, 22), (22, 23, 21, 20), (20, 21, 17, 16), (18, 22, 20, 16), (23, 19, 17, 21), (24, 25, 27, 26), (26, 27, 31, 30), (30, 31, 29, 28), (28, 29, 25, 24), (26, 30, 28, 24), (31, 27, 25, 29), (32, 33, 35, 34), (34, 35, 39, 38), (38, 39, 37, 36), (36, 37, 33, 32), (34, 38, 36, 32), (39, 35, 33, 37)])
_uv = me_cube_034.uv_layers.new(name='UVMap')
_uv.uv.foreach_set('vector', [0.375, 0.0, 0.625, 0.0, 0.625, 0.25, 0.375, 0.25, 0.375, 0.25, 0.625, 0.25, 0.625, 0.5, 0.375, 0.5, 0.375, 0.5, 0.625, 0.5, 0.625, 0.75, 0.375, 0.75, 0.375, 0.75, 0.625, 0.75, 0.625, 1.0, 0.375, 1.0, 0.125, 0.5, 0.375, 0.5, 0.375, 0.75, 0.125, 0.75, 0.625, 0.5, 0.875, 0.5, 0.875, 0.75, 0.625, 0.75, 0.375, 0.0, 0.625, 0.0, 0.625, 0.25, 0.375, 0.25, 0.375, 0.25, 0.625, 0.25, 0.625, 0.5, 0.375, 0.5, 0.375, 0.5, 0.625, 0.5, 0.625, 0.75, 0.375, 0.75, 0.375, 0.75, 0.625, 0.75, 0.625, 1.0, 0.375, 1.0, 0.125, 0.5, 0.375, 0.5, 0.375, 0.75, 0.125, 0.75, 0.625, 0.5, 0.875, 0.5, 0.875, 0.75, 0.625, 0.75, 0.375, 0.0, 0.625, 0.0, 0.625, 0.25, 0.375, 0.25, 0.375, 0.25, 0.625, 0.25, 0.625, 0.5, 0.375, 0.5, 0.375, 0.5, 0.625, 0.5, 0.625, 0.75, 0.375, 0.75, 0.375, 0.75, 0.625, 0.75, 0.625, 1.0, 0.375, 1.0, 0.125, 0.5, 0.375, 0.5, 0.375, 0.75, 0.125, 0.75, 0.625, 0.5, 0.875, 0.5, 0.875, 0.75, 0.625, 0.75, 0.375, 0.0, 0.625, 0.0, 0.625, 0.25, 0.375, 0.25, 0.375, 0.25, 0.625, 0.25, 0.625, 0.5, 0.375, 0.5, 0.375, 0.5, 0.625, 0.5, 0.625, 0.75, 0.375, 0.75, 0.375, 0.75, 0.625, 0.75, 0.625, 1.0, 0.375, 1.0, 0.125, 0.5, 0.375, 0.5, 0.375, 0.75, 0.125, 0.75, 0.625, 0.5, 0.875, 0.5, 0.875, 0.75, 0.625, 0.75, 0.375, 0.0, 0.625, 0.0, 0.625, 0.25, 0.375, 0.25, 0.375, 0.25, 0.625, 0.25, 0.625, 0.5, 0.375, 0.5, 0.375, 0.5, 0.625, 0.5, 0.625, 0.75, 0.375, 0.75, 0.375, 0.75, 0.625, 0.75, 0.625, 1.0, 0.375, 1.0, 0.125, 0.5, 0.375, 0.5, 0.375, 0.75, 0.125, 0.75, 0.625, 0.5, 0.875, 0.5, 0.875, 0.75, 0.625, 0.75])
me_cube_034.materials.append(mat_table)
me_cube_034.update()
me_plane_001 = bpy.data.meshes.new('Plane.001')
me_plane_001.from_pydata([(-1.0, -1.0, 0.0), (1.0, -1.0, 0.0), (-1.0, 1.0, 0.0), (1.0, 1.0, 0.0), (0.9986, 2.976, 0.0), (-1.001, 2.976, 0.0), (0.9986, 0.9756, 0.0), (-1.001, 0.9756, 0.0)], [], [(0, 1, 3, 2), (4, 5, 7, 6)])
_uv = me_plane_001.uv_layers.new(name='UVMap')
_uv.uv.foreach_set('vector', [0.0, 0.0, 1.0, 0.0, 1.0, 1.0, 0.0, 1.0, 0.0, 0.0, 1.0, 0.0, 1.0, 1.0, 0.0, 1.0])
me_plane_001.materials.append(mat_playmat1)
me_plane_001.update()
me_plane_004 = bpy.data.meshes.new('Plane.004')
me_plane_004.from_pydata([(-1.0, -1.0, 0.0), (1.0, -1.0, 0.0), (-1.0, 1.0, 0.0), (1.0, 1.0, 0.0), (1.0, 2.949, 0.0), (-1.0, 2.949, 0.0), (1.0, 0.9491, 0.0), (-1.0, 0.9491, 0.0)], [], [(0, 1, 3, 2), (4, 5, 7, 6)])
_uv = me_plane_004.uv_layers.new(name='UVMap')
_uv.uv.foreach_set('vector', [0.0, 0.0, 1.0, 0.0, 1.0, 1.0, 0.0, 1.0, 0.0, 0.0, 1.0, 0.0, 1.0, 1.0, 0.0, 1.0])
me_plane_004.materials.append(mat_playmat2)
me_plane_004.update()
me_plane_005 = bpy.data.meshes.new('Plane.005')
me_plane_005.from_pydata([(-1.0, -1.0, 0.0), (1.0, -1.0, 0.0), (-1.0, 1.0, 0.0), (1.0, 1.0, 0.0), (1.0, 3.004, 0.0), (-1.0, 3.004, 0.0), (1.0, 1.004, 0.0), (-1.0, 1.004, 0.0)], [], [(0, 1, 3, 2), (4, 5, 7, 6)])
_uv = me_plane_005.uv_layers.new(name='UVMap')
_uv.uv.foreach_set('vector', [0.0, 0.0, 1.0, 0.0, 1.0, 1.0, 0.0, 1.0, 0.0, 0.0, 1.0, 0.0, 1.0, 1.0, 0.0, 1.0])
me_plane_005.materials.append(mat_playmat3)
me_plane_005.update()
me_plane_010 = bpy.data.meshes.new('Plane.010')
me_plane_010.from_pydata([(-1.0, -1.0, 0.0), (1.0, -1.0, 0.0), (-1.0, 1.0, 0.0), (1.0, 1.0, 0.0), (1.0, 2.882, 0.0), (-1.0, 2.882, 0.0), (1.0, 0.8816, 0.0), (-1.0, 0.8816, 0.0)], [], [(0, 1, 3, 2), (4, 5, 7, 6)])
_uv = me_plane_010.uv_layers.new(name='UVMap')
_uv.uv.foreach_set('vector', [0.0, 0.0, 1.0, 0.0, 1.0, 1.0, 0.0, 1.0, 0.0, 0.0, 1.0, 0.0, 1.0, 1.0, 0.0, 1.0])
me_plane_010.materials.append(mat_playmat4)
me_plane_010.update()
me_plane_012 = bpy.data.meshes.new('Plane.012')
me_plane_012.from_pydata([(-1.0, -1.0, 0.0), (1.0, -1.0, 0.0), (-1.0, 1.0, 0.0), (1.0, 1.0, 0.0), (1.0, 2.76, -4.768e-07), (-1.0, 2.76, -4.768e-07), (1.0, 0.7603, -4.768e-07), (-1.0, 0.7603, -4.768e-07)], [], [(0, 1, 3, 2), (4, 5, 7, 6)])
_uv = me_plane_012.uv_layers.new(name='UVMap')
_uv.uv.foreach_set('vector', [0.0, 0.0, 1.0, 0.0, 1.0, 1.0, 0.0, 1.0, 0.0, 0.0, 1.0, 0.0, 1.0, 1.0, 0.0, 1.0])
me_plane_012.materials.append(mat_playmat5)
me_plane_012.update()
me_cube = bpy.data.meshes.new('Cube')
me_cube.from_pydata([(-1.0, -1.0, -1.0), (-1.0, -1.0, 1.0), (-1.0, 1.0, -1.0), (-1.0, 1.0, 1.0), (1.0, -1.0, -1.0), (1.0, -1.0, 1.0), (1.0, 1.0, -1.0), (1.0, 1.0, 1.0)], [], [(0, 1, 3, 2), (2, 3, 7, 6), (6, 7, 5, 4), (4, 5, 1, 0), (2, 6, 4, 0), (7, 3, 1, 5)])
_uv = me_cube.uv_layers.new(name='UVMap')
_uv.uv.foreach_set('vector', [0.375, 0.0, 0.625, 0.0, 0.625, 0.25, 0.375, 0.25, 0.375, 0.25, 0.625, 0.25, 0.625, 0.5, 0.375, 0.5, 0.375, 0.5, 0.625, 0.5, 0.625, 0.75, 0.375, 0.75, 0.375, 0.75, 0.625, 0.75, 0.625, 1.0, 0.375, 1.0, 0.125, 0.5, 0.375, 0.5, 0.375, 0.75, 0.125, 0.75, 0.625, 0.5, 0.875, 0.5, 0.875, 0.75, 0.625, 0.75])
me_cube.materials.append(mat_bar)
me_cube.update()
me_cube_023 = bpy.data.meshes.new('Cube.023')
me_cube_023.from_pydata([(-1.0, -1.0, -1.0), (-1.0, -1.0, 1.0), (-1.0, 1.0, -1.0), (-1.0, 1.0, 1.0), (1.0, -1.0, -1.0), (1.0, -1.0, 1.0), (1.0, 1.0, -1.0), (1.0, 1.0, 1.0)], [], [(0, 1, 3, 2), (2, 3, 7, 6), (6, 7, 5, 4), (4, 5, 1, 0), (2, 6, 4, 0), (7, 3, 1, 5)])
_uv = me_cube_023.uv_layers.new(name='UVMap')
_uv.uv.foreach_set('vector', [0.375, 0.0, 0.625, 0.0, 0.625, 0.25, 0.375, 0.25, 0.375, 0.25, 0.625, 0.25, 0.625, 0.5, 0.375, 0.5, 0.375, 0.5, 0.625, 0.5, 0.625, 0.75, 0.375, 0.75, 0.375, 0.75, 0.625, 0.75, 0.625, 1.0, 0.375, 1.0, 0.125, 0.5, 0.375, 0.5, 0.375, 0.75, 0.125, 0.75, 0.625, 0.5, 0.875, 0.5, 0.875, 0.75, 0.625, 0.75])
me_cube_023.update()
me_cube_030 = bpy.data.meshes.new('Cube.030')
me_cube_030.from_pydata([(-1.0, -1.0, -1.0), (-1.0, -1.0, 1.0), (-1.0, 1.0, -1.0), (-1.0, 1.0, 1.0), (1.0, -1.0, -1.0), (1.0, -1.0, 1.0), (1.0, 1.0, -1.0), (1.0, 1.0, 1.0)], [], [(0, 1, 3, 2), (2, 3, 7, 6), (6, 7, 5, 4), (4, 5, 1, 0), (2, 6, 4, 0), (7, 3, 1, 5)])
_uv = me_cube_030.uv_layers.new(name='UVMap')
_uv.uv.foreach_set('vector', [0.375, 0.0, 0.625, 0.0, 0.625, 0.25, 0.375, 0.25, 0.375, 0.25, 0.625, 0.25, 0.625, 0.5, 0.375, 0.5, 0.375, 0.5, 0.625, 0.5, 0.625, 0.75, 0.375, 0.75, 0.375, 0.75, 0.625, 0.75, 0.625, 1.0, 0.375, 1.0, 0.125, 0.5, 0.375, 0.5, 0.375, 0.75, 0.125, 0.75, 0.625, 0.5, 0.875, 0.5, 0.875, 0.75, 0.625, 0.75])
me_cube_030.update()
me_cube_035 = bpy.data.meshes.new('Cube.035')
me_cube_035.from_pydata([(-1.0, -1.0, -1.0), (-1.0, -1.0, 1.0), (-1.0, 1.0, -1.0), (-1.0, 1.0, 1.0), (1.0, -1.0, -1.0), (1.0, -1.0, 1.0), (1.0, 1.0, -1.0), (1.0, 1.0, 1.0)], [], [(0, 1, 3, 2), (2, 3, 7, 6), (6, 7, 5, 4), (4, 5, 1, 0), (2, 6, 4, 0), (7, 3, 1, 5)])
_uv = me_cube_035.uv_layers.new(name='UVMap')
_uv.uv.foreach_set('vector', [0.375, 0.0, 0.625, 0.0, 0.625, 0.25, 0.375, 0.25, 0.375, 0.25, 0.625, 0.25, 0.625, 0.5, 0.375, 0.5, 0.375, 0.5, 0.625, 0.5, 0.625, 0.75, 0.375, 0.75, 0.375, 0.75, 0.625, 0.75, 0.625, 1.0, 0.375, 1.0, 0.125, 0.5, 0.375, 0.5, 0.375, 0.75, 0.125, 0.75, 0.625, 0.5, 0.875, 0.5, 0.875, 0.75, 0.625, 0.75])
me_cube_035.update()
me_cube_036 = bpy.data.meshes.new('Cube.036')
me_cube_036.from_pydata([(-1.0, -1.0, -1.0), (-1.0, -1.0, 1.0), (-1.0, 1.0, -1.0), (-1.0, 1.0, 1.0), (1.0, -1.0, -1.0), (1.0, -1.0, 1.0), (1.0, 1.0, -1.0), (1.0, 1.0, 1.0)], [], [(0, 1, 3, 2), (2, 3, 7, 6), (6, 7, 5, 4), (4, 5, 1, 0), (2, 6, 4, 0), (7, 3, 1, 5)])
_uv = me_cube_036.uv_layers.new(name='UVMap')
_uv.uv.foreach_set('vector', [0.375, 0.0, 0.625, 0.0, 0.625, 0.25, 0.375, 0.25, 0.375, 0.25, 0.625, 0.25, 0.625, 0.5, 0.375, 0.5, 0.375, 0.5, 0.625, 0.5, 0.625, 0.75, 0.375, 0.75, 0.375, 0.75, 0.625, 0.75, 0.625, 1.0, 0.375, 1.0, 0.125, 0.5, 0.375, 0.5, 0.375, 0.75, 0.125, 0.75, 0.625, 0.5, 0.875, 0.5, 0.875, 0.75, 0.625, 0.75])
me_cube_036.update()
me_cube_037 = bpy.data.meshes.new('Cube.037')
me_cube_037.from_pydata([(-1.0, -1.0, -1.0), (-1.0, -1.0, 1.0), (-1.0, 1.0, -1.0), (-1.0, 1.0, 1.0), (1.0, -1.0, -1.0), (1.0, -1.0, 1.0), (1.0, 1.0, -1.0), (1.0, 1.0, 1.0)], [], [(0, 1, 3, 2), (2, 3, 7, 6), (6, 7, 5, 4), (4, 5, 1, 0), (2, 6, 4, 0), (7, 3, 1, 5)])
_uv = me_cube_037.uv_layers.new(name='UVMap')
_uv.uv.foreach_set('vector', [0.375, 0.0, 0.625, 0.0, 0.625, 0.25, 0.375, 0.25, 0.375, 0.25, 0.625, 0.25, 0.625, 0.5, 0.375, 0.5, 0.375, 0.5, 0.625, 0.5, 0.625, 0.75, 0.375, 0.75, 0.375, 0.75, 0.625, 0.75, 0.625, 1.0, 0.375, 1.0, 0.125, 0.5, 0.375, 0.5, 0.375, 0.75, 0.125, 0.75, 0.625, 0.5, 0.875, 0.5, 0.875, 0.75, 0.625, 0.75])
me_cube_037.update()
me_cube_038 = bpy.data.meshes.new('Cube.038')
me_cube_038.from_pydata([(-1.0, -1.0, -1.0), (-1.0, -1.0, 1.0), (-1.0, 1.0, -1.0), (-1.0, 1.0, 1.0), (1.0, -1.0, -1.0), (1.0, -1.0, 1.0), (1.0, 1.0, -1.0), (1.0, 1.0, 1.0)], [], [(0, 1, 3, 2), (2, 3, 7, 6), (6, 7, 5, 4), (4, 5, 1, 0), (2, 6, 4, 0), (7, 3, 1, 5)])
_uv = me_cube_038.uv_layers.new(name='UVMap')
_uv.uv.foreach_set('vector', [0.375, 0.0, 0.625, 0.0, 0.625, 0.25, 0.375, 0.25, 0.375, 0.25, 0.625, 0.25, 0.625, 0.5, 0.375, 0.5, 0.375, 0.5, 0.625, 0.5, 0.625, 0.75, 0.375, 0.75, 0.375, 0.75, 0.625, 0.75, 0.625, 1.0, 0.375, 1.0, 0.125, 0.5, 0.375, 0.5, 0.375, 0.75, 0.125, 0.75, 0.625, 0.5, 0.875, 0.5, 0.875, 0.75, 0.625, 0.75])
me_cube_038.update()
me_cube_039 = bpy.data.meshes.new('Cube.039')
me_cube_039.from_pydata([(-1.0, -1.0, -1.0), (-1.0, -1.0, 1.0), (-1.0, 1.0, -1.0), (-1.0, 1.0, 1.0), (1.0, -1.0, -1.0), (1.0, -1.0, 1.0), (1.0, 1.0, -1.0), (1.0, 1.0, 1.0)], [], [(0, 1, 3, 2), (2, 3, 7, 6), (6, 7, 5, 4), (4, 5, 1, 0), (2, 6, 4, 0), (7, 3, 1, 5)])
_uv = me_cube_039.uv_layers.new(name='UVMap')
_uv.uv.foreach_set('vector', [0.375, 0.0, 0.625, 0.0, 0.625, 0.25, 0.375, 0.25, 0.375, 0.25, 0.625, 0.25, 0.625, 0.5, 0.375, 0.5, 0.375, 0.5, 0.625, 0.5, 0.625, 0.75, 0.375, 0.75, 0.375, 0.75, 0.625, 0.75, 0.625, 1.0, 0.375, 1.0, 0.125, 0.5, 0.375, 0.5, 0.375, 0.75, 0.125, 0.75, 0.625, 0.5, 0.875, 0.5, 0.875, 0.75, 0.625, 0.75])
me_cube_039.update()
me_cube_040 = bpy.data.meshes.new('Cube.040')
me_cube_040.from_pydata([(-1.0, -1.0, -1.0), (-1.0, -1.0, 1.0), (-1.0, 1.0, -1.0), (-1.0, 1.0, 1.0), (1.0, -1.0, -1.0), (1.0, -1.0, 1.0), (1.0, 1.0, -1.0), (1.0, 1.0, 1.0)], [], [(0, 1, 3, 2), (2, 3, 7, 6), (6, 7, 5, 4), (4, 5, 1, 0), (2, 6, 4, 0), (7, 3, 1, 5)])
_uv = me_cube_040.uv_layers.new(name='UVMap')
_uv.uv.foreach_set('vector', [0.375, 0.0, 0.625, 0.0, 0.625, 0.25, 0.375, 0.25, 0.375, 0.25, 0.625, 0.25, 0.625, 0.5, 0.375, 0.5, 0.375, 0.5, 0.625, 0.5, 0.625, 0.75, 0.375, 0.75, 0.375, 0.75, 0.625, 0.75, 0.625, 1.0, 0.375, 1.0, 0.125, 0.5, 0.375, 0.5, 0.375, 0.75, 0.125, 0.75, 0.625, 0.5, 0.875, 0.5, 0.875, 0.75, 0.625, 0.75])
me_cube_040.update()
me_cube_041 = bpy.data.meshes.new('Cube.041')
me_cube_041.from_pydata([(-1.0, -1.0, -1.0), (-1.0, -1.0, 1.0), (-1.0, 1.0, -1.0), (-1.0, 1.0, 1.0), (1.0, -1.0, -1.0), (1.0, -1.0, 1.0), (1.0, 1.0, -1.0), (1.0, 1.0, 1.0)], [], [(0, 1, 3, 2), (2, 3, 7, 6), (6, 7, 5, 4), (4, 5, 1, 0), (2, 6, 4, 0), (7, 3, 1, 5)])
_uv = me_cube_041.uv_layers.new(name='UVMap')
_uv.uv.foreach_set('vector', [0.375, 0.0, 0.625, 0.0, 0.625, 0.25, 0.375, 0.25, 0.375, 0.25, 0.625, 0.25, 0.625, 0.5, 0.375, 0.5, 0.375, 0.5, 0.625, 0.5, 0.625, 0.75, 0.375, 0.75, 0.375, 0.75, 0.625, 0.75, 0.625, 1.0, 0.375, 1.0, 0.125, 0.5, 0.375, 0.5, 0.375, 0.75, 0.125, 0.75, 0.625, 0.5, 0.875, 0.5, 0.875, 0.75, 0.625, 0.75])
me_cube_041.update()
me_cube_042 = bpy.data.meshes.new('Cube.042')
me_cube_042.from_pydata([(-1.0, -1.0, -1.0), (-1.0, -1.0, 1.0), (-1.0, 1.0, -1.0), (-1.0, 1.0, 1.0), (1.0, -1.0, -1.0), (1.0, -1.0, 1.0), (1.0, 1.0, -1.0), (1.0, 1.0, 1.0)], [], [(0, 1, 3, 2), (2, 3, 7, 6), (6, 7, 5, 4), (4, 5, 1, 0), (2, 6, 4, 0), (7, 3, 1, 5)])
_uv = me_cube_042.uv_layers.new(name='UVMap')
_uv.uv.foreach_set('vector', [0.375, 0.0, 0.625, 0.0, 0.625, 0.25, 0.375, 0.25, 0.375, 0.25, 0.625, 0.25, 0.625, 0.5, 0.375, 0.5, 0.375, 0.5, 0.625, 0.5, 0.625, 0.75, 0.375, 0.75, 0.375, 0.75, 0.625, 0.75, 0.625, 1.0, 0.375, 1.0, 0.125, 0.5, 0.375, 0.5, 0.375, 0.75, 0.125, 0.75, 0.625, 0.5, 0.875, 0.5, 0.875, 0.75, 0.625, 0.75])
me_cube_042.update()
me_cube_043 = bpy.data.meshes.new('Cube.043')
me_cube_043.from_pydata([(-1.0, -1.0, -1.0), (-1.0, -1.0, 1.0), (-1.0, 1.0, -1.0), (-1.0, 1.0, 1.0), (1.0, -1.0, -1.0), (1.0, -1.0, 1.0), (1.0, 1.0, -1.0), (1.0, 1.0, 1.0)], [], [(0, 1, 3, 2), (2, 3, 7, 6), (6, 7, 5, 4), (4, 5, 1, 0), (2, 6, 4, 0), (7, 3, 1, 5)])
_uv = me_cube_043.uv_layers.new(name='UVMap')
_uv.uv.foreach_set('vector', [0.375, 0.0, 0.625, 0.0, 0.625, 0.25, 0.375, 0.25, 0.375, 0.25, 0.625, 0.25, 0.625, 0.5, 0.375, 0.5, 0.375, 0.5, 0.625, 0.5, 0.625, 0.75, 0.375, 0.75, 0.375, 0.75, 0.625, 0.75, 0.625, 1.0, 0.375, 1.0, 0.125, 0.5, 0.375, 0.5, 0.375, 0.75, 0.125, 0.75, 0.625, 0.5, 0.875, 0.5, 0.875, 0.75, 0.625, 0.75])
me_cube_043.update()

# ---- objects
ob_cube_001 = bpy.data.objects.new('Cube.001', me_cube_001)
ob_cube_009 = bpy.data.objects.new('Cube.009', me_cube_022)
ob_cube_036 = bpy.data.objects.new('Cube.036', me_cube_044)
ob_cube_002 = bpy.data.objects.new('Cube.002', me_cube_002)
ob_cube_003 = bpy.data.objects.new('Cube.003', me_cube_003)
ob_back = bpy.data.objects.new('back', me_cube_004)
ob_cube_005 = bpy.data.objects.new('Cube.005', me_cube_005)
ob_cube_006 = bpy.data.objects.new('Cube.006', me_cube_006)
ob_door_right = bpy.data.objects.new('door right', me_cube_007)
ob_cube_008 = bpy.data.objects.new('Cube.008', me_cube_008)
ob_cube_011 = bpy.data.objects.new('Cube.011', me_cube_012)
ob_cube_017 = bpy.data.objects.new('Cube.017', me_cube_018)
ob_cube_018 = bpy.data.objects.new('Cube.018', me_cube_019)
ob_floor2 = bpy.data.objects.new('floor2', me_cube_020)
ob_cube_020 = bpy.data.objects.new('Cube.020', me_cube_021)
ob_cube_023 = bpy.data.objects.new('Cube.023', me_cube_024)
ob_cube_024 = bpy.data.objects.new('Cube.024', me_cube_025)
ob_cube_025 = bpy.data.objects.new('Cube.025', me_cube_026)
ob_upper = bpy.data.objects.new('upper', me_cube_049)
ob_cube_047 = bpy.data.objects.new('Cube.047', me_cube_051)
ob_cube_049 = bpy.data.objects.new('Cube.049', me_cube_053)
ob_door_left = bpy.data.objects.new('door left', me_cube_010)
ob_cube_007 = bpy.data.objects.new('Cube.007', me_cube_013)
ob_back_001 = bpy.data.objects.new('back.001', me_cube_045)
ob_cube_051 = bpy.data.objects.new('Cube.051', me_cube_027)
ob_cube_052 = bpy.data.objects.new('Cube.052', me_cube_028)
ob_cube_053 = bpy.data.objects.new('Cube.053', me_cube_029)
ob_cube_012 = bpy.data.objects.new('Cube.012', me_cube_017)
ob_cube_019 = bpy.data.objects.new('Cube.019', me_cube_032)
ob_cube_021 = bpy.data.objects.new('Cube.021', me_cube_033)
ob_cube_022 = bpy.data.objects.new('Cube.022', me_cube_034)
ob_playmat1 = bpy.data.objects.new('playmat1', me_plane_001)
ob_playmat2_001 = bpy.data.objects.new('Playmat2.001', me_plane_004)
ob_playmat3 = bpy.data.objects.new('playmat3', me_plane_005)
ob_plane_003 = bpy.data.objects.new('Plane.003', me_plane_010)
ob_playmat5 = bpy.data.objects.new('playmat5', me_plane_012)
ob_cube = bpy.data.objects.new('Cube', me_cube)
ob_cube_010 = bpy.data.objects.new('Cube.010', me_cube_023)
ob_cube_026 = bpy.data.objects.new('Cube.026', me_cube_030)
ob_cube_027 = bpy.data.objects.new('Cube.027', me_cube_035)
ob_cube_028 = bpy.data.objects.new('Cube.028', me_cube_036)
ob_cube_029 = bpy.data.objects.new('Cube.029', me_cube_037)
ob_cube_030 = bpy.data.objects.new('Cube.030', me_cube_038)
ob_cube_031 = bpy.data.objects.new('Cube.031', me_cube_039)
ob_cube_032 = bpy.data.objects.new('Cube.032', me_cube_040)
ob_cube_033 = bpy.data.objects.new('Cube.033', me_cube_041)
ob_cube_034 = bpy.data.objects.new('Cube.034', me_cube_042)
ob_cube_035 = bpy.data.objects.new('Cube.035', me_cube_043)

# ---- transforms, parenting, visibility, modifiers, constraints
ob_cube_001.location = (-20.01, -22.94, 15.93)
ob_cube_001.scale = (45.5, 3.712, 15.35)
ob_cube_001.lock_rotations_4d = False
ob_cube_001.empty_display_type = 'ARROWS'
ob_cube_001.lineart.crease_threshold = 0.0
ob_cube_009.location = (-20.01, -38.11, 15.93)
ob_cube_009.scale = (45.5, 3.712, 15.35)
ob_cube_009.lock_rotations_4d = False
ob_cube_009.empty_display_type = 'ARROWS'
ob_cube_009.lineart.crease_threshold = 0.0
ob_cube_036.location = (22.84, 6.758, 15.59)
ob_cube_036.scale = (9.529, 14.14, 15.35)
ob_cube_036.lock_rotations_4d = False
ob_cube_036.empty_display_type = 'ARROWS'
ob_cube_036.lineart.crease_threshold = 0.0
ob_cube_002.location = (10.03, 10.03, 1.078)
ob_cube_002.scale = (1.0, 2.1, 1.66)
ob_cube_002.lock_rotations_4d = False
ob_cube_002.empty_display_type = 'ARROWS'
ob_cube_002.lineart.crease_threshold = 0.0
ob_cube_003.location = (-51.44, 9.913, 1.078)
ob_cube_003.scale = (1.0, 2.1, 1.66)
ob_cube_003.lock_rotations_4d = False
ob_cube_003.empty_display_type = 'ARROWS'
ob_cube_003.lineart.crease_threshold = 0.0
ob_back.location = (-27.51, 29.96, 1.702)
ob_back.rotation_euler = (0.0, -0.0, -1.571)
ob_back.scale = (1.0, 1.516, 1.608)
ob_back.lock_rotations_4d = False
ob_back.empty_display_type = 'ARROWS'
ob_back.lineart.crease_threshold = 0.0
ob_cube_005.location = (-44.53, -15.31, 1.078)
ob_cube_005.rotation_euler = (0.0, -0.0, -1.571)
ob_cube_005.scale = (1.0, 0.3031, 1.0)
ob_cube_005.lock_rotations_4d = False
ob_cube_005.empty_display_type = 'ARROWS'
ob_cube_005.lineart.crease_threshold = 0.0
ob_cube_006.location = (0.2504, -15.31, 1.078)
ob_cube_006.rotation_euler = (0.0, -0.0, -1.571)
ob_cube_006.scale = (1.0, 0.7914, 1.0)
ob_cube_006.lock_rotations_4d = False
ob_cube_006.empty_display_type = 'ARROWS'
ob_cube_006.lineart.crease_threshold = 0.0
ob_door_right.location = (-41.62, -15.41, 1.078)
ob_door_right.rotation_euler = (0.0, -0.0, -1.571)
ob_door_right.scale = (0.4611, 0.3031, 1.0)
ob_door_right.lock_rotations_4d = False
ob_door_right.empty_display_type = 'ARROWS'
ob_door_right.lineart.crease_threshold = 0.0
ob_cube_008.location = (-46.82, -7.51, 1.43)
ob_cube_008.rotation_euler = (0.0, -0.0, -1.571)
ob_cube_008.scale = (1.0, 0.3031, 1.203)
ob_cube_008.lock_rotations_4d = False
ob_cube_008.empty_display_type = 'ARROWS'
ob_cube_008.lineart.crease_threshold = 0.0
ob_cube_011.location = (-48.77, 1.447, 1.178)
ob_cube_011.scale = (1.273, 1.273, 1.273)
ob_cube_017.location = (-26.25, -14.78, 7.709)
ob_cube_017.rotation_euler = (0.0, -0.0, -1.571)
ob_cube_017.scale = (1.0, 0.3031, 1.0)
ob_cube_017.lock_rotations_4d = False
ob_cube_017.empty_display_type = 'ARROWS'
ob_cube_017.lineart.crease_threshold = 0.0
ob_cube_018.location = (-45.83, 27.92, 1.265)
ob_cube_018.scale = (0.6434, 0.6434, 0.6434)
ob_floor2.location = (-48.25, 18.75, 9.731)
ob_floor2.scale = (2.215, 2.362, 1.022)
ob_cube_020.location = (9.3, 19.6, 1.178)
ob_cube_020.rotation_euler = (0.0, -0.0, -3.142)
ob_cube_023.location = (9.3, 15.83, 1.178)
ob_cube_023.rotation_euler = (0.0, -0.0, -3.142)
ob_cube_024.location = (9.3, -5.739, 1.178)
ob_cube_024.rotation_euler = (0.0, -0.0, -3.142)
ob_cube_025.location = (9.3, -9.011, 1.178)
ob_cube_025.rotation_euler = (0.0, -0.0, -3.142)
ob_upper.location = (-51.82, 18.75, 24.22)
ob_upper.scale = (2.442, 2.362, 1.022)
ob_cube_047.location = (49.28, -19.79, 12.5)
ob_cube_047.rotation_euler = (0.0, -0.0, -1.571)
ob_cube_047.scale = (1.0, 0.3031, 1.0)
ob_cube_047.lock_rotations_4d = False
ob_cube_047.empty_display_type = 'ARROWS'
ob_cube_047.lineart.crease_threshold = 0.0
ob_cube_049.location = (-20.01, 16.35, 15.47)
ob_cube_049.scale = (25.0, 20.0, 15.35)
ob_cube_049.lock_rotations_4d = False
ob_cube_049.empty_display_type = 'ARROWS'
ob_cube_049.lineart.crease_threshold = 0.0
ob_door_left.location = (-36.53, -15.41, 1.078)
ob_door_left.rotation_euler = (0.0, -0.0, -1.571)
ob_door_left.scale = (0.4611, 0.3031, 1.0)
ob_door_left.lock_rotations_4d = False
ob_door_left.empty_display_type = 'ARROWS'
ob_door_left.lineart.crease_threshold = 0.0
ob_cube_007.location = (-49.34, 22.62, 6.1)
ob_cube_007.rotation_euler = (0.0, -0.0, 1.571)
ob_cube_007.scale = (0.2405, 0.9247, 0.4129)
ob_back_001.location = (2.303, 29.96, 10.16)
ob_back_001.rotation_euler = (0.0, -0.0, -1.571)
ob_back_001.scale = (1.0, 0.6601, 0.978)
ob_back_001.lock_rotations_4d = False
ob_back_001.empty_display_type = 'ARROWS'
ob_back_001.lineart.crease_threshold = 0.0
ob_cube_051.location = (23.69, -30.96, 8.413)
ob_cube_051.scale = (0.8379, 1.986, 1.0)
ob_cube_051.lock_rotations_4d = False
ob_cube_051.empty_display_type = 'ARROWS'
ob_cube_051.lineart.crease_threshold = 0.0
ob_cube_052.location = (23.69, -27.69, 8.413)
ob_cube_052.scale = (0.8379, 1.986, 1.0)
ob_cube_052.lock_rotations_4d = False
ob_cube_052.empty_display_type = 'ARROWS'
ob_cube_052.lineart.crease_threshold = 0.0
ob_cube_053.location = (23.69, -27.47, 8.967)
ob_cube_053.scale = (1.0, 1.986, 1.0)
ob_cube_053.lock_rotations_4d = False
ob_cube_053.empty_display_type = 'ARROWS'
ob_cube_053.lineart.crease_threshold = 0.0
ob_cube_012.location = (-26.41, -10.78, 2.078)
ob_cube_012.scale = (1.879, 1.221, 0.055)
_m = ob_cube_012.modifiers.new('Array', 'ARRAY')
_m.count = 5
_m.relative_offset_displace = (2.0, 0.0, 0.0)
ob_cube_019.location = (-26.41, -4.338, 2.078)
ob_cube_019.scale = (1.879, 1.221, 0.055)
_m = ob_cube_019.modifiers.new('Array', 'ARRAY')
_m.count = 5
_m.relative_offset_displace = (2.0, 0.0, 0.0)
ob_cube_021.location = (-26.41, 1.946, 2.078)
ob_cube_021.scale = (1.879, 1.221, 0.055)
_m = ob_cube_021.modifiers.new('Array', 'ARRAY')
_m.count = 5
_m.relative_offset_displace = (2.0, 0.0, 0.0)
ob_cube_022.location = (-26.41, 8.711, 2.078)
ob_cube_022.scale = (1.879, 1.221, 0.055)
_m = ob_cube_022.modifiers.new('Array', 'ARRAY')
_m.count = 5
_m.relative_offset_displace = (2.0, 0.0, 0.0)
ob_playmat1.location = (3.696, 2.663, 2.157)
ob_playmat1.rotation_euler = (0.0, 0.0, -3.142)
ob_playmat1.scale = (1.383, 0.5929, 0.3953)
_m = ob_playmat1.modifiers.new('Array', 'ARRAY')
_m.count = 5
_m.relative_offset_displace = (2.71, 0.0, 0.0)
ob_playmat2_001.location = (3.66, 9.263, 2.173)
ob_playmat2_001.rotation_euler = (0.0, 0.0, -3.142)
ob_playmat2_001.scale = (1.383, 0.5929, 0.3953)
_m = ob_playmat2_001.modifiers.new('Array', 'ARRAY')
_m.count = 5
_m.relative_offset_displace = (2.71, 0.0, 0.0)
ob_playmat3.location = (21.86, -12.81, 2.177)
ob_playmat3.scale = (1.383, 0.5929, 0.3953)
ob_plane_003.location = (3.595, -10.23, 2.169)
ob_plane_003.rotation_euler = (0.0, 0.0, -3.142)
ob_plane_003.scale = (1.383, 0.5929, 0.3953)
_m = ob_plane_003.modifiers.new('Array', 'ARRAY')
_m.count = 5
_m.relative_offset_displace = (2.71, 0.0, 0.0)
ob_playmat5.location = (3.602, -3.798, 2.195)
ob_playmat5.rotation_euler = (0.0, 0.0, -3.142)
ob_playmat5.scale = (1.383, 0.5929, 0.3953)
_m = ob_playmat5.modifiers.new('Array', 'ARRAY')
_m.count = 5
_m.relative_offset_displace = (2.71, 0.0, 0.0)
ob_cube.location = (-21.17, -27.95, 2.287)
ob_cube.scale = (57.1, 0.2363, 0.8211)
ob_cube_010.location = (-24.82, -27.37, 2.565)
ob_cube_010.scale = (0.5066, 0.3771, 1.769)
ob_cube_026.location = (35.74, -27.37, 2.565)
ob_cube_026.scale = (0.5066, 0.3771, 1.769)
ob_cube_027.location = (-77.85, -27.37, 2.565)
ob_cube_027.scale = (0.5066, 0.3771, 1.769)
ob_cube_028.location = (-69.21, -27.37, 2.565)
ob_cube_028.scale = (0.5066, 0.3771, 1.769)
ob_cube_029.location = (-57.91, -27.37, 2.565)
ob_cube_029.scale = (0.5066, 0.3771, 1.769)
ob_cube_030.location = (-47.74, -27.37, 2.565)
ob_cube_030.scale = (0.5066, 0.3771, 1.769)
ob_cube_031.location = (-37.96, -27.37, 2.565)
ob_cube_031.scale = (0.5066, 0.3771, 1.769)
ob_cube_032.location = (-12.25, -27.37, 2.565)
ob_cube_032.scale = (0.5066, 0.3771, 1.769)
ob_cube_033.location = (-1.067, -27.37, 2.565)
ob_cube_033.scale = (0.5066, 0.3771, 1.769)
ob_cube_034.location = (10.61, -27.37, 2.565)
ob_cube_034.scale = (0.5066, 0.3771, 1.769)
ob_cube_035.location = (21.29, -27.37, 2.565)
ob_cube_035.scale = (0.5066, 0.3771, 1.769)

# ---- collection membership
scene.collection.objects.link(ob_cube_001)
scene.collection.objects.link(ob_cube_009)
scene.collection.objects.link(ob_cube_036)
col_store.objects.link(ob_cube_002)
col_store.objects.link(ob_cube_003)
col_store.objects.link(ob_back)
col_store.objects.link(ob_cube_005)
col_store.objects.link(ob_cube_006)
col_store.objects.link(ob_door_right)
col_store.objects.link(ob_cube_008)
col_store.objects.link(ob_cube_011)
col_store.objects.link(ob_cube_017)
col_store.objects.link(ob_cube_018)
col_store.objects.link(ob_floor2)
col_store.objects.link(ob_cube_020)
col_store.objects.link(ob_cube_023)
col_store.objects.link(ob_cube_024)
col_store.objects.link(ob_cube_025)
col_store.objects.link(ob_upper)
col_store.objects.link(ob_cube_047)
col_store.objects.link(ob_cube_049)
col_store.objects.link(ob_door_left)
col_store.objects.link(ob_cube_007)
col_store.objects.link(ob_back_001)
col_chair.objects.link(ob_cube_051)
col_chair.objects.link(ob_cube_052)
col_chair.objects.link(ob_cube_053)
col_table.objects.link(ob_cube_012)
col_table.objects.link(ob_cube_019)
col_table.objects.link(ob_cube_021)
col_table.objects.link(ob_cube_022)
col_playmat.objects.link(ob_playmat1)
col_playmat.objects.link(ob_playmat2_001)
col_playmat.objects.link(ob_playmat3)
col_playmat.objects.link(ob_plane_003)
col_playmat.objects.link(ob_playmat5)
col_front_store.objects.link(ob_cube)
col_front_store.objects.link(ob_cube_010)
col_front_store.objects.link(ob_cube_026)
col_front_store.objects.link(ob_cube_027)
col_front_store.objects.link(ob_cube_028)
col_front_store.objects.link(ob_cube_029)
col_front_store.objects.link(ob_cube_030)
col_front_store.objects.link(ob_cube_031)
col_front_store.objects.link(ob_cube_032)
col_front_store.objects.link(ob_cube_033)
col_front_store.objects.link(ob_cube_034)
col_front_store.objects.link(ob_cube_035)

# ---- scene / render settings (as saved in the file)
scene.frame_start = 1; scene.frame_end = 250; scene.frame_set(0)
scene.render.engine = 'BLENDER_EEVEE_NEXT'
scene.cycles.sampling_pattern = 'TABULATED_SOBOL'
scene.eevee.ray_tracing_options.trace_max_roughness = 0.0
bpy.context.view_layer.update()

# ---- added for rendering (the .blend has no active camera and no usable light): camera, sun
cam_auto = bpy.data.cameras.new('AutoCamera')
cam_auto.lens = 50.0
cam_auto.sensor_width = 36.0
cam_auto.clip_end = 2543.05
ob_auto_camera = bpy.data.objects.new('AutoCamera', cam_auto)
scene.collection.objects.link(ob_auto_camera)
ob_auto_camera.location = (132.543, -180.616, 127.408)
ob_auto_camera.rotation_euler = (1.09748, -7.21219e-08, 0.694738)
scene.camera = ob_auto_camera
light_auto_sun = bpy.data.lights.new('AutoSun', 'SUN')
light_auto_sun.energy = 3.0
light_auto_sun.angle = 0.0523599
ob_auto_sun = bpy.data.objects.new('AutoSun', light_auto_sun)
scene.collection.objects.link(ob_auto_sun)
ob_auto_sun.rotation_euler = (0.872665, 0.174533, 0.523599)
bpy.context.view_layer.update()
